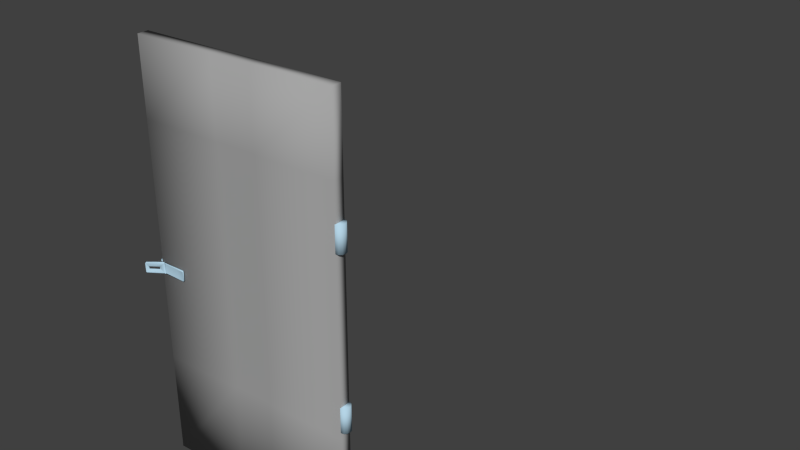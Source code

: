 # Source: Door_Liberia.blend  (saved by Blender 2.73.0; exported with 4.5.12 LTS)
import bpy
from mathutils import Matrix  # noqa: F401  (used for matrix-valued properties, if any)

bpy.ops.wm.read_factory_settings(use_empty=True)
scene = bpy.context.scene
scene.name = 'Scene'

# ---- collections
col_collection_1 = bpy.data.collections.new('Collection 1'); scene.collection.children.link(col_collection_1)
col_collection_2 = bpy.data.collections.new('Collection 2'); scene.collection.children.link(col_collection_2)
col_collection_2.hide_render = True
col_collection_2.hide_viewport = True

# ---- materials (node trees are filled in below, after node groups)
mat_material = bpy.data.materials.new('Material')
mat_material.alpha_threshold = 0.0
mat_material.use_transparent_shadow = False
mat_material.diffuse_color = (0.3757, 0.3757, 0.3757, 1.0)
mat_material.roughness = 0.5
mat_handle = bpy.data.materials.new('Handle')
mat_handle.alpha_threshold = 0.0
mat_handle.use_transparent_shadow = False
mat_handle.diffuse_color = (0.464, 0.6656, 0.8, 1.0)
mat_handle.roughness = 0.5

# ---- material node trees

# ---- world
world_world = bpy.data.worlds.new('World'); scene.world = world_world
world_world.color = (0.05088, 0.05088, 0.05088)
world_world.use_sun_shadow = False
world_world.sun_shadow_jitter_overblur = 0.0
world_world.cycles.sampling_method = 'MANUAL'
world_world.cycles.sample_map_resolution = 256

# ---- meshes
me_cube = bpy.data.meshes.new('Cube')
me_cube.from_pydata([(-0.5446, 0.0007968, 0.07759), (-0.5472, 0.0007968, 0.01921), (0.5351, 0.0007968, -0.02919), (0.5378, 0.0007968, 0.02919), (-0.5446, 2.201, 0.07759), (-0.5472, 2.201, 0.01921), (0.5351, 2.201, -0.02919), (0.5378, 2.201, 0.02919), (-0.6026, 1.083, 0.1367), (-0.6007, 1.084, 0.1347), (-0.5994, 1.088, 0.1344), (-0.6031, 1.09, 0.1281), (-0.6034, 1.087, 0.1297), (-0.6064, 1.085, 0.1305), (-0.6037, 1.038, 0.1292), (-0.6031, 1.035, 0.1282), (-0.6066, 1.039, 0.1303), (-0.5993, 1.033, 0.1344), (-0.601, 1.036, 0.1342), (-0.6027, 1.037, 0.1364), (-0.4013, 1.088, 0.08144), (-0.4001, 1.084, 0.08098), (-0.3973, 1.083, 0.08157), (-0.4014, 1.09, 0.07417), (-0.3974, 1.085, 0.07427), (-0.4002, 1.087, 0.07525), (-0.4002, 1.038, 0.07464), (-0.3974, 1.039, 0.07398), (-0.4014, 1.035, 0.07421), (-0.4013, 1.033, 0.08149), (-0.3973, 1.037, 0.08128), (-0.4002, 1.036, 0.08038), (-0.1142, 2.201, -0.0001515), (0.1022, 2.201, -0.009832), (0.1022, 0.0007968, -0.009832), (-0.1142, 0.0007968, -0.0001515), (0.1048, 2.201, 0.04855), (-0.1116, 2.201, 0.05823), (-0.1116, 0.0007968, 0.05823), (0.1048, 0.0007968, 0.04855), (-0.5446, 0.5514, 0.07759), (-0.5446, 1.18, 0.07759), (-0.5446, 1.494, 0.07759), (-0.5446, 1.808, 0.07759), (-0.5472, 1.808, 0.01921), (-0.5472, 1.494, 0.01921), (-0.5472, 1.18, 0.01921), (-0.5472, 0.5514, 0.01921), (0.5351, 1.808, -0.02919), (0.5351, 1.494, -0.02919), (0.5351, 1.18, -0.02919), (0.5351, 0.5514, -0.02919), (0.5378, 1.808, 0.02919), (0.5378, 1.494, 0.02919), (0.5378, 1.18, 0.02919), (0.5378, 0.5514, 0.02919), (-0.1142, 1.808, -0.0001515), (-0.1142, 1.494, -0.0001515), (-0.1142, 1.18, -0.0001515), (-0.1142, 0.5514, -0.0001515), (0.1022, 1.808, -0.009832), (0.1022, 1.494, -0.009832), (0.1022, 1.18, -0.009832), (0.1022, 0.5514, -0.009832), (0.1048, 1.808, 0.04855), (0.1048, 1.494, 0.04855), (0.1048, 1.18, 0.04855), (0.1048, 0.5514, 0.04855), (-0.1116, 1.808, 0.05823), (-0.1116, 1.494, 0.05823), (-0.1116, 1.18, 0.05823), (-0.1116, 0.5514, 0.05823), (0.5369, 1.484, -0.03009), (0.5369, 1.62, -0.03009), (0.5507, 1.484, -0.02606), (0.5507, 1.62, -0.02606), (0.5608, 1.484, -0.01505), (0.5608, 1.62, -0.01505), (0.5645, 1.484, 9.837e-08), (0.5645, 1.62, 1.086e-07), (0.5608, 1.484, 0.01505), (0.5608, 1.62, 0.01505), (0.5507, 1.484, 0.02606), (0.5507, 1.62, 0.02606), (0.5369, 1.484, 0.03009), (0.5369, 1.62, 0.03009), (0.523, 1.484, 0.02606), (0.523, 1.62, 0.02606), (0.5129, 1.484, 0.01505), (0.5129, 1.62, 0.01505), (0.5092, 1.484, 1.11e-07), (0.5092, 1.62, 1.213e-07), (0.5129, 1.484, -0.01505), (0.5129, 1.62, -0.01505), (0.523, 1.484, -0.02606), (0.523, 1.62, -0.02606), (0.5369, 0.5871, -0.03009), (0.5369, 0.7225, -0.03009), (0.5507, 0.5871, -0.02606), (0.5507, 0.7225, -0.02606), (0.5608, 0.5871, -0.01505), (0.5608, 0.7225, -0.01505), (0.5645, 0.5871, 3.065e-08), (0.5645, 0.7225, 4.088e-08), (0.5608, 0.5871, 0.01505), (0.5608, 0.7225, 0.01505), (0.5507, 0.5871, 0.02606), (0.5507, 0.7225, 0.02606), (0.5369, 0.5871, 0.03009), (0.5369, 0.7225, 0.03009), (0.523, 0.5871, 0.02606), (0.523, 0.7225, 0.02606), (0.5129, 0.5871, 0.01505), (0.5129, 0.7225, 0.01505), (0.5092, 0.5871, 4.332e-08), (0.5092, 0.7225, 5.355e-08), (0.5129, 0.5871, -0.01505), (0.5129, 0.7225, -0.01505), (0.523, 0.5871, -0.02606), (0.523, 0.7225, -0.02606), (-0.5307, 1.093, 0.0791), (-0.436, 1.084, 0.08141), (-0.4361, 1.088, 0.08142), (-0.53, 1.093, 0.07817), (-0.4361, 1.087, 0.07581), (-0.5291, 1.091, 0.08051), (-0.5315, 1.091, 0.08078), (-0.4361, 1.09, 0.07509), (-0.4361, 1.035, 0.07519), (-0.5251, 1.091, 0.08271), (-0.5257, 1.091, 0.08393), (-0.4361, 1.038, 0.0752), (-0.436, 1.036, 0.0808), (-0.5263, 1.088, 0.08229), (-0.5233, 1.088, 0.0821), (-0.4361, 1.033, 0.08152), (-0.5195, 1.084, 0.08162), (-0.5307, 1.084, 0.08555), (-0.5228, 1.088, 0.08227), (-0.529, 1.089, 0.08382), (-0.534, 1.087, 0.08094), (-0.5265, 1.087, 0.07806), (-0.5312, 1.091, 0.07956), (-0.5283, 1.091, 0.07935), (-0.5319, 1.034, 0.07982), (-0.528, 1.033, 0.07892), (-0.5268, 1.038, 0.07752), (-0.5344, 1.038, 0.08042), (-0.531, 1.035, 0.085), (-0.5198, 1.035, 0.08108), (-0.5238, 1.033, 0.08287), (-0.5285, 1.032, 0.0834), (-0.53, 1.031, 0.07838), (-0.5307, 1.031, 0.07951), (-0.5293, 1.034, 0.0798), (-0.5322, 1.034, 0.08023), (-0.5265, 1.031, 0.0816), (-0.524, 1.031, 0.08154), (-0.5257, 1.03, 0.0841), (-0.5252, 1.03, 0.08315), (-0.5896, 1.052, 0.1264), (-0.5897, 1.068, 0.127), (-0.546, 1.068, 0.09615), (-0.5466, 1.052, 0.09609), (-0.5923, 1.07, 0.1207), (-0.593, 1.055, 0.1206), (-0.5494, 1.055, 0.08991), (-0.5496, 1.07, 0.09047), (-0.6045, 1.067, -0.005629), (-0.6045, 1.057, -0.005883), (-0.5661, 1.057, -0.005959), (-0.5661, 1.067, -0.005705), (-0.5913, 1.039, -0.01876), (-0.5904, 1.087, -0.01849), (-0.5856, 1.024, -0.005933), (-0.5851, 1.041, -0.005928), (-0.594, 1.033, -0.005913), (-0.5766, 1.032, -0.005948), (-0.5794, 1.026, -0.005945), (-0.5916, 1.026, -0.00592), (-0.579, 1.038, -0.005941), (-0.5851, 1.099, -0.005656), (-0.5855, 1.085, -0.00566), (-0.5783, 1.092, -0.005672), (-0.6111, 1.117, -0.005605), (-0.6111, 1.008, -0.005896), (-0.5596, 1.008, -0.005983), (-0.5596, 1.117, -0.005692), (-0.5647, 1.032, -0.005971), (-0.6059, 1.032, -0.00589), (-0.6059, 1.092, -0.005617), (-0.5647, 1.092, -0.005699), (-0.5853, 1.067, -0.005667), (-0.5853, 1.057, -0.005921), (-0.5924, 1.092, -0.005644), (-0.5802, 1.097, -0.005666), (-0.5902, 1.097, -0.005647), (-0.5805, 1.087, -0.005669), (-0.5913, 1.039, -0.005916), (-0.5904, 1.087, -0.00565), (-0.5853, 1.117, -0.005649), (-0.5853, 1.008, -0.00594), (-0.5904, 1.087, -0.00565), (-0.5913, 1.039, -0.005916), (-0.5805, 1.087, -0.005669), (-0.5902, 1.097, -0.005647), (-0.5802, 1.097, -0.005666), (-0.5924, 1.092, -0.005644), (-0.5783, 1.092, -0.005672), (-0.5855, 1.085, -0.00566), (-0.5851, 1.099, -0.005656), (-0.579, 1.038, -0.005941), (-0.5916, 1.026, -0.00592), (-0.5794, 1.026, -0.005945), (-0.5766, 1.032, -0.005948), (-0.594, 1.033, -0.005913), (-0.5851, 1.041, -0.005928), (-0.5856, 1.024, -0.005933), (-0.5853, 1.008, -0.01815), (-0.5853, 1.117, -0.01786), (-0.5596, 1.117, -0.01791), (-0.5596, 1.008, -0.0182), (-0.6111, 1.008, -0.01811), (-0.6111, 1.117, -0.01782), (-0.5853, 1.008, -0.00594), (-0.5853, 1.117, -0.005649), (-0.5596, 1.117, -0.005692), (-0.5596, 1.008, -0.005983), (-0.6111, 1.008, -0.005896), (-0.6111, 1.117, -0.005605), (-0.6045, 1.067, -0.005629), (-0.6045, 1.057, -0.005883), (-0.5661, 1.057, -0.005959), (-0.5661, 1.067, -0.005705), (-0.6045, 1.067, 0.03698), (-0.6045, 1.057, 0.03673), (-0.5661, 1.057, 0.03665), (-0.5661, 1.067, 0.0369), (-0.5998, 1.067, 0.04487), (-0.5998, 1.057, 0.04462), (-0.5708, 1.057, 0.04454), (-0.5709, 1.067, 0.0448), (-0.5948, 1.065, 0.0486), (-0.5948, 1.059, 0.04844), (-0.5758, 1.059, 0.04839), (-0.5758, 1.065, 0.04855), (-0.5853, 1.067, -0.005667), (-0.5853, 1.057, -0.005921), (-0.5853, 1.067, 0.03694), (-0.5853, 1.057, 0.03669), (-0.5853, 1.067, 0.04483), (-0.5853, 1.057, 0.04458), (-0.5853, 1.065, 0.04858), (-0.5853, 1.059, 0.04841), (-0.5805, 1.087, -0.01851), (-0.5902, 1.097, -0.01849), (-0.5802, 1.097, -0.01851), (-0.5924, 1.092, -0.01849), (-0.5783, 1.092, -0.01851), (-0.5855, 1.085, -0.0185), (-0.5851, 1.099, -0.0185), (-0.579, 1.038, -0.01878), (-0.5916, 1.026, -0.01876), (-0.5794, 1.026, -0.01879), (-0.5766, 1.032, -0.01879), (-0.594, 1.033, -0.01876), (-0.5851, 1.041, -0.01877), (-0.5856, 1.024, -0.01878)], [], [(63, 51, 2, 34), (54, 55, 51, 50), (71, 40, 0, 38), (47, 59, 35, 1), (6, 33, 36, 7), (5, 32, 56, 44), (8, 13, 16, 19), (148, 18, 17, 151), (30, 27, 24, 22), (144, 15, 14, 147), (136, 121, 122, 138), (8, 9, 10), (11, 12, 13), (14, 15, 16), (17, 18, 19), (20, 21, 22), (23, 24, 25), (26, 27, 28), (29, 30, 31), (121, 21, 20, 122), (22, 24, 23, 20), (124, 131, 146, 141), (13, 8, 10, 11), (24, 27, 26, 25), (128, 135, 150, 145), (16, 13, 12, 14), (27, 30, 29, 28), (132, 149, 150, 135), (19, 16, 15, 17), (30, 22, 21, 31), (8, 19, 18, 9), (140, 12, 11, 142), (62, 63, 59, 58), (55, 67, 39, 3), (70, 71, 67, 66), (39, 34, 2, 3), (38, 35, 34, 39), (37, 32, 5, 4), (36, 33, 32, 37), (4, 5, 44, 43), (43, 44, 45, 42), (42, 45, 46, 41), (40, 47, 1, 0), (60, 48, 49, 61), (61, 49, 50, 62), (51, 63, 62, 50), (7, 36, 64, 52), (6, 7, 52, 48), (48, 52, 53, 49), (49, 53, 54, 50), (51, 55, 3, 2), (68, 43, 42, 69), (69, 42, 41, 70), (40, 71, 70, 41), (44, 56, 57, 45), (45, 57, 58, 46), (58, 59, 47, 46), (33, 6, 48, 60), (32, 33, 60, 56), (57, 61, 62, 58), (59, 63, 34, 35), (52, 64, 65, 53), (53, 65, 66, 54), (66, 67, 55, 54), (37, 4, 43, 68), (36, 37, 68, 64), (65, 69, 70, 66), (67, 71, 38, 39), (46, 47, 40, 41), (1, 35, 38, 0), (65, 64, 68, 69), (57, 56, 60, 61), (72, 73, 75, 74), (74, 75, 77, 76), (76, 77, 79, 78), (78, 79, 81, 80), (80, 81, 83, 82), (82, 83, 85, 84), (84, 85, 87, 86), (86, 87, 89, 88), (88, 89, 91, 90), (90, 91, 93, 92), (75, 73, 95, 93, 91, 89, 87, 85, 83, 81, 79, 77), (94, 95, 73, 72), (92, 93, 95, 94), (72, 74, 76, 78, 80, 82, 84, 86, 88, 90, 92, 94), (96, 97, 99, 98), (98, 99, 101, 100), (100, 101, 103, 102), (102, 103, 105, 104), (104, 105, 107, 106), (106, 107, 109, 108), (108, 109, 111, 110), (110, 111, 113, 112), (112, 113, 115, 114), (114, 115, 117, 116), (99, 97, 119, 117, 115, 113, 111, 109, 107, 105, 103, 101), (118, 119, 97, 96), (116, 117, 119, 118), (96, 98, 100, 102, 104, 106, 108, 110, 112, 114, 116, 118), (20, 23, 127, 122), (139, 142, 11, 10), (31, 132, 135, 29), (123, 129, 130, 120), (28, 128, 131, 26), (144, 151, 17, 15), (25, 124, 127, 23), (162, 167, 166, 163), (132, 121, 136, 149), (9, 137, 139, 10), (31, 21, 121, 132), (122, 127, 143, 138), (25, 26, 131, 124), (124, 141, 143, 127), (28, 29, 135, 128), (128, 145, 146, 131), (147, 140, 126, 155), (144, 147, 155, 152), (151, 144, 152, 159), (146, 145, 153, 154), (140, 142, 123, 126), (139, 137, 133, 129), (149, 136, 134, 157), (141, 146, 154, 125), (161, 164, 167, 162), (156, 159, 158, 157), (152, 155, 154, 153), (126, 123, 120, 125), (134, 130, 129, 133), (133, 156, 157, 134), (155, 126, 125, 154), (159, 152, 153, 158), (150, 149, 157, 158), (137, 148, 156, 133), (148, 151, 159, 156), (136, 138, 130, 134), (138, 143, 120, 130), (143, 141, 125, 120), (142, 139, 129, 123), (145, 150, 158, 153), (160, 161, 9, 18), (162, 163, 148, 137), (163, 160, 18, 148), (161, 162, 137, 9), (164, 165, 14, 12), (166, 167, 140, 147), (167, 164, 12, 140), (165, 166, 147, 14), (163, 166, 165, 160), (160, 165, 164, 161), (181, 196, 255, 260), (177, 180, 261, 264), (196, 194, 257, 255), (175, 198, 172, 266), (198, 176, 265, 172), (182, 197, 254, 259), (183, 195, 256, 258), (174, 178, 263, 267), (194, 199, 173, 257), (169, 189, 215, 203), (171, 191, 208, 204), (191, 188, 186, 187), (189, 190, 184, 185), (169, 168, 190, 189), (171, 170, 188, 191), (200, 210, 206, 187), (201, 186, 213, 217), (170, 193, 216, 211), (192, 171, 204, 209), (184, 190, 207, 205), (186, 188, 214, 213), (179, 174, 267, 262), (178, 177, 264, 263), (197, 183, 258, 254), (199, 182, 259, 173), (180, 175, 266, 261), (195, 181, 260, 256), (176, 179, 262, 265), (191, 187, 206, 208), (190, 168, 202, 207), (184, 205, 210, 200), (168, 192, 209, 202), (189, 185, 212, 215), (188, 170, 211, 214), (185, 201, 217, 212), (193, 169, 203, 216), (228, 229, 223, 222), (226, 227, 221, 220), (229, 225, 219, 223), (224, 228, 222, 218), (225, 226, 220, 219), (227, 224, 218, 221), (247, 249, 235, 231), (246, 230, 234, 248), (232, 233, 237, 236), (230, 231, 235, 234), (249, 251, 239, 235), (248, 234, 238, 250), (236, 237, 241, 240), (234, 235, 239, 238), (251, 253, 243, 239), (250, 238, 242, 252), (240, 241, 245, 244), (238, 239, 243, 242), (252, 253, 244, 245), (242, 243, 253, 252), (241, 250, 252, 245), (240, 244, 253, 251), (237, 248, 250, 241), (236, 240, 251, 249), (233, 246, 248, 237), (232, 236, 249, 247)])
me_cube.polygons.foreach_set('use_smooth', [True] * 212)
me_cube.polygons.foreach_set('material_index', [0, 0, 0, 0, 0, 0, 1, 1, 1, 1, 1, 1, 1, 1, 1, 1, 1, 1, 1, 1, 1, 1, 1, 1, 1, 1, 1, 1, 1, 1, 1, 1, 0, 0, 0, 0, 0, 0, 0, 0, 0, 0, 0, 0, 0, 0, 0, 0, 0, 0, 0, 0, 0, 0, 0, 0, 0, 0, 0, 0, 0, 0, 0, 0, 0, 0, 0, 0, 0, 0, 0, 0, 1, 1, 1, 1, 1, 1, 1, 1, 1, 1, 1, 1, 1, 1, 1, 1, 1, 1, 1, 1, 1, 1, 1, 1, 1, 1, 1, 1, 1, 1, 1, 1, 1, 1, 1, 1, 1, 1, 1, 1, 1, 1, 1, 1, 1, 1, 1, 1, 1, 1, 1, 1, 1, 1, 1, 1, 1, 1, 1, 1, 1, 1, 1, 1, 1, 1, 1, 1, 1, 1, 1, 1, 1, 1, 1, 1, 1, 1, 1, 1, 1, 1, 1, 1, 1, 1, 1, 1, 1, 1, 1, 1, 1, 1, 1, 1, 1, 1, 1, 1, 1, 1, 1, 1, 1, 1, 1, 1, 1, 1, 1, 1, 1, 1, 1, 1, 1, 1, 1, 1, 1, 1, 1, 1, 1, 1, 1, 1, 1, 1, 1, 1, 1, 1, 1, 1, 1, 1, 1, 1])
_uv = me_cube.uv_layers.new(name='UVMap')
_uv.uv.foreach_set('vector', [0.1734, 0.2175, 0.01038, 0.2175, 0.01038, 0.01124, 0.1734, 0.01124, 0.9148, 0.4529, 0.9148, 0.2175, 0.9419, 0.2175, 0.9419, 0.4529, 0.6018, 0.2175, 0.4387, 0.2175, 0.4387, 0.01124, 0.6018, 0.01124, 0.418, 0.2175, 0.2549, 0.2175, 0.2549, 0.01124, 0.418, 0.01124, 0.9896, 0.4752, 0.9896, 0.6518, 0.9626, 0.6518, 0.9626, 0.4752, 0.418, 0.8353, 0.2549, 0.8353, 0.2549, 0.6884, 0.418, 0.6884, 0.5393, 0.9079, 0.5027, 0.9079, 0.5027, 0.8644, 0.5393, 0.8644, 0.257, 0.8967, 0.257, 0.8644, 0.2632, 0.8644, 0.2632, 0.8967, 0.5966, 0.9014, 0.56, 0.9014, 0.56, 0.8578, 0.5966, 0.8578, 0.3362, 0.9348, 0.3362, 0.9671, 0.3301, 0.9671, 0.3301, 0.9348, 0.2168, 0.9042, 0.2168, 0.9329, 0.2109, 0.9329, 0.2109, 0.904, 0.2169, 0.8578, 0.2168, 0.8644, 0.2109, 0.8644, 0.2839, 0.9671, 0.2899, 0.9671, 0.29, 0.9737, 0.3301, 0.9671, 0.3362, 0.9671, 0.3302, 0.9737, 0.2632, 0.8644, 0.257, 0.8644, 0.2571, 0.8578, 0.2109, 0.9671, 0.2168, 0.9671, 0.2169, 0.9737, 0.2839, 0.8644, 0.29, 0.8578, 0.2899, 0.8644, 0.3301, 0.8644, 0.3302, 0.8578, 0.3362, 0.8644, 0.2632, 0.9671, 0.2571, 0.9737, 0.257, 0.9671, 0.2168, 0.9329, 0.2168, 0.9671, 0.2109, 0.9671, 0.2109, 0.9329, 0.357, 0.8578, 0.3935, 0.8578, 0.3935, 0.8644, 0.357, 0.8644, 0.2899, 0.8986, 0.3301, 0.8986, 0.3301, 0.929, 0.2899, 0.9289, 0.3935, 0.9737, 0.357, 0.9737, 0.357, 0.9671, 0.3935, 0.9671, 0.29, 0.8578, 0.3302, 0.8578, 0.3301, 0.8644, 0.2899, 0.8644, 0.4143, 0.8921, 0.4508, 0.8921, 0.4508, 0.921, 0.4143, 0.9223, 0.3302, 0.9737, 0.29, 0.9737, 0.2899, 0.9671, 0.3301, 0.9671, 0.56, 0.9014, 0.5966, 0.9014, 0.5966, 0.9079, 0.56, 0.9079, 0.257, 0.9329, 0.257, 0.9041, 0.2632, 0.9039, 0.2632, 0.9329, 0.5393, 0.8644, 0.5027, 0.8644, 0.5027, 0.8578, 0.5393, 0.8578, 0.2571, 0.9737, 0.2169, 0.9737, 0.2168, 0.9671, 0.257, 0.9671, 0.2169, 0.8578, 0.2571, 0.8578, 0.257, 0.8644, 0.2168, 0.8644, 0.2899, 0.9348, 0.2899, 0.9671, 0.2839, 0.9671, 0.2839, 0.9348, 0.1734, 0.4529, 0.1734, 0.2175, 0.2549, 0.2175, 0.2549, 0.4529, 0.8463, 0.2175, 0.6833, 0.2175, 0.6833, 0.01124, 0.8463, 0.01124, 0.6018, 0.4529, 0.6018, 0.2175, 0.6833, 0.2175, 0.6833, 0.4529, 0.9896, 0.1878, 0.9626, 0.1878, 0.9626, 0.01124, 0.9896, 0.01124, 0.9896, 0.2761, 0.9626, 0.2761, 0.9626, 0.1878, 0.9896, 0.1878, 0.9626, 0.7401, 0.9896, 0.7401, 0.9896, 0.9167, 0.9626, 0.9167, 0.9626, 0.6518, 0.9896, 0.6518, 0.9896, 0.7401, 0.9626, 0.7401, 0.8671, 0.01124, 0.8941, 0.01124, 0.8941, 0.1582, 0.8671, 0.1582, 0.8671, 0.1582, 0.8941, 0.1582, 0.8941, 0.2759, 0.8671, 0.2759, 0.8671, 0.2759, 0.8941, 0.2759, 0.8941, 0.3936, 0.8671, 0.3936, 0.8671, 0.6291, 0.8941, 0.6291, 0.8941, 0.8353, 0.8671, 0.8353, 0.1734, 0.6884, 0.01038, 0.6884, 0.01038, 0.5707, 0.1734, 0.5707, 0.1734, 0.5707, 0.01038, 0.5707, 0.01038, 0.4529, 0.1734, 0.4529, 0.01038, 0.2175, 0.1734, 0.2175, 0.1734, 0.4529, 0.01038, 0.4529, 0.8463, 0.8353, 0.6833, 0.8353, 0.6833, 0.6884, 0.8463, 0.6884, 0.9419, 0.8353, 0.9148, 0.8353, 0.9148, 0.6884, 0.9419, 0.6884, 0.9419, 0.6884, 0.9148, 0.6884, 0.9148, 0.5707, 0.9419, 0.5707, 0.9419, 0.5707, 0.9148, 0.5707, 0.9148, 0.4529, 0.9419, 0.4529, 0.9419, 0.2175, 0.9148, 0.2175, 0.9148, 0.01124, 0.9419, 0.01124, 0.6018, 0.6884, 0.4387, 0.6884, 0.4387, 0.5707, 0.6018, 0.5707, 0.6018, 0.5707, 0.4387, 0.5707, 0.4387, 0.4529, 0.6018, 0.4529, 0.4387, 0.2175, 0.6018, 0.2175, 0.6018, 0.4529, 0.4387, 0.4529, 0.418, 0.6884, 0.2549, 0.6884, 0.2549, 0.5707, 0.418, 0.5707, 0.418, 0.5707, 0.2549, 0.5707, 0.2549, 0.4529, 0.418, 0.4529, 0.2549, 0.4529, 0.2549, 0.2175, 0.418, 0.2175, 0.418, 0.4529, 0.1734, 0.8353, 0.01038, 0.8353, 0.01038, 0.6884, 0.1734, 0.6884, 0.2549, 0.8353, 0.1734, 0.8353, 0.1734, 0.6884, 0.2549, 0.6884, 0.2549, 0.5707, 0.1734, 0.5707, 0.1734, 0.4529, 0.2549, 0.4529, 0.2549, 0.2175, 0.1734, 0.2175, 0.1734, 0.01124, 0.2549, 0.01124, 0.8463, 0.6884, 0.6833, 0.6884, 0.6833, 0.5707, 0.8463, 0.5707, 0.8463, 0.5707, 0.6833, 0.5707, 0.6833, 0.4529, 0.8463, 0.4529, 0.6833, 0.4529, 0.6833, 0.2175, 0.8463, 0.2175, 0.8463, 0.4529, 0.6018, 0.8353, 0.4387, 0.8353, 0.4387, 0.6884, 0.6018, 0.6884, 0.6833, 0.8353, 0.6018, 0.8353, 0.6018, 0.6884, 0.6833, 0.6884, 0.6833, 0.5707, 0.6018, 0.5707, 0.6018, 0.4529, 0.6833, 0.4529, 0.6833, 0.2175, 0.6018, 0.2175, 0.6018, 0.01124, 0.6833, 0.01124, 0.8941, 0.3936, 0.8941, 0.6291, 0.8671, 0.6291, 0.8671, 0.3936, 0.9626, 0.4527, 0.9626, 0.2761, 0.9896, 0.2761, 0.9896, 0.4527, 0.6833, 0.5707, 0.6833, 0.6884, 0.6018, 0.6884, 0.6018, 0.5707, 0.2549, 0.5707, 0.2549, 0.6884, 0.1734, 0.6884, 0.1734, 0.5707, 0.3082, 0.9177, 0.3082, 0.8631, 0.3115, 0.8631, 0.3115, 0.9177, 0.3339, 0.8627, 0.3339, 0.9173, 0.3306, 0.9173, 0.3306, 0.8627, 0.3306, 0.8627, 0.3306, 0.9173, 0.325, 0.9173, 0.325, 0.8627, 0.325, 0.8627, 0.325, 0.9173, 0.3184, 0.9173, 0.3184, 0.8627, 0.3184, 0.8627, 0.3184, 0.9173, 0.3128, 0.9173, 0.3128, 0.8627, 0.316, 0.9718, 0.316, 0.9173, 0.3217, 0.9173, 0.3217, 0.9718, 0.3217, 0.9718, 0.3217, 0.9173, 0.3282, 0.9173, 0.3282, 0.9718, 0.3282, 0.9718, 0.3282, 0.9173, 0.3339, 0.9173, 0.3339, 0.9718, 0.2871, 0.9177, 0.2871, 0.8631, 0.2903, 0.8631, 0.2903, 0.9177, 0.2903, 0.9177, 0.2903, 0.8631, 0.296, 0.8631, 0.296, 0.9177, 0.3048, 0.9689, 0.2982, 0.9689, 0.2925, 0.9658, 0.2893, 0.9604, 0.2893, 0.9541, 0.2925, 0.9487, 0.2982, 0.9455, 0.3048, 0.9455, 0.3104, 0.9487, 0.3137, 0.9541, 0.3137, 0.9604, 0.3104, 0.9658, 0.3026, 0.9177, 0.3026, 0.8631, 0.3082, 0.8631, 0.3082, 0.9177, 0.296, 0.9177, 0.296, 0.8631, 0.3026, 0.8631, 0.3026, 0.9177, 0.3131, 0.9285, 0.3131, 0.9347, 0.3098, 0.9402, 0.3042, 0.9433, 0.2976, 0.9433, 0.2919, 0.9402, 0.2887, 0.9347, 0.2887, 0.9285, 0.2919, 0.923, 0.2976, 0.9199, 0.3042, 0.9199, 0.3098, 0.923, 0.2448, 0.9205, 0.2448, 0.8719, 0.2477, 0.8719, 0.2477, 0.9205, 0.2666, 0.8719, 0.2666, 0.9205, 0.2637, 0.9205, 0.2637, 0.8719, 0.2637, 0.8719, 0.2637, 0.9205, 0.2586, 0.9205, 0.2586, 0.8719, 0.2586, 0.8719, 0.2586, 0.9205, 0.2528, 0.9205, 0.2528, 0.8719, 0.2528, 0.8719, 0.2528, 0.9205, 0.2477, 0.9205, 0.2477, 0.8719, 0.2087, 0.9194, 0.2087, 0.8707, 0.2138, 0.8707, 0.2138, 0.9194, 0.2138, 0.9194, 0.2138, 0.8707, 0.2196, 0.8707, 0.2196, 0.9194, 0.2196, 0.9194, 0.2196, 0.8707, 0.2247, 0.8707, 0.2247, 0.9194, 0.2259, 0.9205, 0.2259, 0.8719, 0.2288, 0.8719, 0.2288, 0.9205, 0.2288, 0.9205, 0.2288, 0.8719, 0.2339, 0.8719, 0.2339, 0.9205, 0.2506, 0.9386, 0.2477, 0.9338, 0.2477, 0.9282, 0.2506, 0.9233, 0.2557, 0.9205, 0.2615, 0.9205, 0.2666, 0.9233, 0.2695, 0.9282, 0.2695, 0.9338, 0.2666, 0.9386, 0.2615, 0.9414, 0.2557, 0.9414, 0.2397, 0.9205, 0.2397, 0.8719, 0.2448, 0.8719, 0.2448, 0.9205, 0.2339, 0.9205, 0.2339, 0.8719, 0.2397, 0.8719, 0.2397, 0.9205, 0.2259, 0.9338, 0.223, 0.9386, 0.2179, 0.9414, 0.2121, 0.9414, 0.207, 0.9386, 0.2041, 0.9338, 0.2041, 0.9282, 0.207, 0.9233, 0.2121, 0.9205, 0.2179, 0.9205, 0.223, 0.9233, 0.2259, 0.9282, 0.357, 0.8644, 0.3935, 0.8644, 0.3935, 0.8986, 0.357, 0.8986, 0.357, 0.9348, 0.3935, 0.9348, 0.3935, 0.9671, 0.357, 0.9671, 0.257, 0.9671, 0.257, 0.9329, 0.2632, 0.9329, 0.2632, 0.9671, 0.3935, 0.9348, 0.357, 0.9348, 0.357, 0.9275, 0.3935, 0.9288, 0.3362, 0.8644, 0.3362, 0.8986, 0.3301, 0.8986, 0.3301, 0.8644, 0.4143, 0.9282, 0.4508, 0.9282, 0.4508, 0.9606, 0.4143, 0.9606, 0.2899, 0.8644, 0.2899, 0.8986, 0.2839, 0.8986, 0.2839, 0.8644, 0.3055, 0.9423, 0.3145, 0.9423, 0.2415, 0.8892, 0.2324, 0.8892, 0.257, 0.9329, 0.2168, 0.9329, 0.2168, 0.9042, 0.257, 0.9041, 0.2168, 0.8644, 0.2168, 0.8967, 0.2109, 0.8967, 0.2109, 0.8644, 0.257, 0.9671, 0.2168, 0.9671, 0.2168, 0.9329, 0.257, 0.9329, 0.357, 0.8986, 0.3935, 0.8986, 0.3935, 0.9288, 0.357, 0.9275, 0.2899, 0.8644, 0.3301, 0.8644, 0.3301, 0.8986, 0.2899, 0.8986, 0.2899, 0.8986, 0.2899, 0.9289, 0.2839, 0.9288, 0.2839, 0.8986, 0.4143, 0.8578, 0.4508, 0.8578, 0.4508, 0.8921, 0.4143, 0.8921, 0.3362, 0.8986, 0.3362, 0.9289, 0.3301, 0.929, 0.3301, 0.8986, 0.3301, 0.9348, 0.2899, 0.9348, 0.2899, 0.9348, 0.3301, 0.9348, 0.3362, 0.9348, 0.3301, 0.9348, 0.3301, 0.9348, 0.3362, 0.9348, 0.4508, 0.9282, 0.4143, 0.9282, 0.4143, 0.9282, 0.4508, 0.9282, 0.3301, 0.929, 0.3362, 0.9289, 0.3362, 0.9289, 0.3301, 0.929, 0.2899, 0.9348, 0.2839, 0.9348, 0.2839, 0.9348, 0.2899, 0.9348, 0.2109, 0.8967, 0.2168, 0.8967, 0.2168, 0.8967, 0.2109, 0.8967, 0.257, 0.9041, 0.2168, 0.9042, 0.2168, 0.9042, 0.257, 0.9041, 0.2899, 0.9289, 0.3301, 0.929, 0.3301, 0.929, 0.2899, 0.9289, 0.3055, 0.9596, 0.3055, 0.9423, 0.2324, 0.8892, 0.2324, 0.8719, 0.257, 0.8967, 0.2632, 0.8967, 0.2632, 0.9039, 0.257, 0.9041, 0.3362, 0.9348, 0.3301, 0.9348, 0.3301, 0.929, 0.3362, 0.9289, 0.2899, 0.9348, 0.2839, 0.9348, 0.2839, 0.9288, 0.2899, 0.9289, 0.2168, 0.9042, 0.2109, 0.904, 0.2109, 0.8967, 0.2168, 0.8967, 0.2168, 0.8967, 0.257, 0.8967, 0.257, 0.9041, 0.2168, 0.9042, 0.3301, 0.9348, 0.2899, 0.9348, 0.2899, 0.9289, 0.3301, 0.929, 0.4508, 0.9282, 0.4143, 0.9282, 0.4143, 0.9223, 0.4508, 0.921, 0.2632, 0.9039, 0.257, 0.9041, 0.257, 0.9041, 0.2632, 0.9039, 0.2168, 0.8967, 0.257, 0.8967, 0.257, 0.8967, 0.2168, 0.8967, 0.257, 0.8967, 0.2632, 0.8967, 0.2632, 0.8967, 0.257, 0.8967, 0.2168, 0.9042, 0.2109, 0.904, 0.2109, 0.904, 0.2168, 0.9042, 0.357, 0.9275, 0.3935, 0.9288, 0.3935, 0.9288, 0.357, 0.9275, 0.2839, 0.9288, 0.2899, 0.9289, 0.2899, 0.9289, 0.2839, 0.9288, 0.3935, 0.9348, 0.357, 0.9348, 0.357, 0.9348, 0.3935, 0.9348, 0.4143, 0.9223, 0.4508, 0.921, 0.4508, 0.921, 0.4143, 0.9223, 0.2415, 0.8719, 0.2324, 0.8719, 0.2168, 0.8644, 0.257, 0.8644, 0.2324, 0.8892, 0.2415, 0.8892, 0.257, 0.8967, 0.2168, 0.8967, 0.2415, 0.8892, 0.2415, 0.8719, 0.257, 0.8644, 0.257, 0.8967, 0.2324, 0.8719, 0.2324, 0.8892, 0.2168, 0.8967, 0.2168, 0.8644, 0.3055, 0.9596, 0.3145, 0.9596, 0.3301, 0.9671, 0.2899, 0.9671, 0.3145, 0.9423, 0.3055, 0.9423, 0.2899, 0.9348, 0.3301, 0.9348, 0.3055, 0.9423, 0.3055, 0.9596, 0.2899, 0.9671, 0.2899, 0.9348, 0.3145, 0.9596, 0.3145, 0.9423, 0.3301, 0.9348, 0.3301, 0.9671, 0.3145, 0.9423, 0.3145, 0.9596, 0.2415, 0.8719, 0.2415, 0.8892, 0.3145, 0.9596, 0.3055, 0.9596, 0.2324, 0.8719, 0.2415, 0.8719, 0.5144, 0.9327, 0.518, 0.934, 0.518, 0.934, 0.5144, 0.9327, 0.5082, 0.9808, 0.51, 0.9763, 0.51, 0.9763, 0.5082, 0.9808, 0.518, 0.934, 0.5196, 0.9376, 0.5196, 0.9376, 0.518, 0.934, 0.5143, 0.9743, 0.5188, 0.976, 0.5188, 0.976, 0.5143, 0.9743, 0.5188, 0.976, 0.5208, 0.9804, 0.5208, 0.9804, 0.5188, 0.976, 0.5147, 0.9428, 0.511, 0.9414, 0.511, 0.9414, 0.5147, 0.9428, 0.5095, 0.9379, 0.5108, 0.9342, 0.5108, 0.9342, 0.5095, 0.9379, 0.5147, 0.9868, 0.5102, 0.9851, 0.5102, 0.9851, 0.5147, 0.9868, 0.5196, 0.9376, 0.5182, 0.9412, 0.5182, 0.9412, 0.5196, 0.9376, 0.5284, 0.9626, 0.5294, 0.9806, 0.5208, 0.9804, 0.5188, 0.976, 0.5007, 0.9557, 0.4997, 0.9377, 0.5095, 0.9379, 0.511, 0.9414, 0.4997, 0.9377, 0.4996, 0.9806, 0.496, 0.9985, 0.496, 0.9198, 0.5294, 0.9806, 0.5294, 0.9377, 0.5331, 0.9198, 0.5331, 0.9985, 0.5284, 0.9626, 0.5284, 0.9557, 0.5294, 0.9377, 0.5294, 0.9806, 0.5007, 0.9557, 0.5007, 0.9626, 0.4996, 0.9806, 0.4997, 0.9377, 0.5145, 0.9198, 0.5144, 0.9327, 0.5108, 0.9342, 0.496, 0.9198, 0.5145, 0.9985, 0.496, 0.9985, 0.5102, 0.9851, 0.5147, 0.9868, 0.5007, 0.9626, 0.5145, 0.9626, 0.5143, 0.9743, 0.51, 0.9763, 0.5145, 0.9557, 0.5007, 0.9557, 0.511, 0.9414, 0.5147, 0.9428, 0.5331, 0.9198, 0.5294, 0.9377, 0.5196, 0.9376, 0.518, 0.934, 0.496, 0.9985, 0.4996, 0.9806, 0.5082, 0.9808, 0.5102, 0.9851, 0.5191, 0.9849, 0.5147, 0.9868, 0.5147, 0.9868, 0.5191, 0.9849, 0.5102, 0.9851, 0.5082, 0.9808, 0.5082, 0.9808, 0.5102, 0.9851, 0.511, 0.9414, 0.5095, 0.9379, 0.5095, 0.9379, 0.511, 0.9414, 0.5182, 0.9412, 0.5147, 0.9428, 0.5147, 0.9428, 0.5182, 0.9412, 0.51, 0.9763, 0.5143, 0.9743, 0.5143, 0.9743, 0.51, 0.9763, 0.5108, 0.9342, 0.5144, 0.9327, 0.5144, 0.9327, 0.5108, 0.9342, 0.5208, 0.9804, 0.5191, 0.9849, 0.5191, 0.9849, 0.5208, 0.9804, 0.4997, 0.9377, 0.496, 0.9198, 0.5108, 0.9342, 0.5095, 0.9379, 0.5294, 0.9377, 0.5284, 0.9557, 0.5182, 0.9412, 0.5196, 0.9376, 0.5331, 0.9198, 0.518, 0.934, 0.5144, 0.9327, 0.5145, 0.9198, 0.5284, 0.9557, 0.5145, 0.9557, 0.5147, 0.9428, 0.5182, 0.9412, 0.5294, 0.9806, 0.5331, 0.9985, 0.5191, 0.9849, 0.5208, 0.9804, 0.4996, 0.9806, 0.5007, 0.9626, 0.51, 0.9763, 0.5082, 0.9808, 0.5331, 0.9985, 0.5145, 0.9985, 0.5147, 0.9868, 0.5191, 0.9849, 0.5145, 0.9626, 0.5284, 0.9626, 0.5188, 0.976, 0.5143, 0.9743, 0.5331, 0.9985, 0.5331, 0.9198, 0.5331, 0.9198, 0.5331, 0.9985, 0.496, 0.9198, 0.496, 0.9985, 0.496, 0.9985, 0.496, 0.9198, 0.5331, 0.9198, 0.5145, 0.9198, 0.5145, 0.9198, 0.5331, 0.9198, 0.5145, 0.9985, 0.5331, 0.9985, 0.5331, 0.9985, 0.5145, 0.9985, 0.5145, 0.9198, 0.496, 0.9198, 0.496, 0.9198, 0.5145, 0.9198, 0.496, 0.9985, 0.5145, 0.9985, 0.5145, 0.9985, 0.496, 0.9985, 0.5469, 0.9198, 0.5469, 0.9502, 0.5331, 0.9502, 0.5331, 0.9198, 0.5469, 0.9977, 0.5331, 0.9976, 0.5331, 0.9672, 0.5469, 0.9673, 0.5678, 0.9595, 0.5608, 0.9593, 0.5608, 0.9297, 0.5677, 0.9299, 0.5608, 0.9597, 0.5678, 0.9595, 0.5677, 0.9891, 0.5608, 0.9893, 0.5469, 0.9502, 0.5469, 0.9559, 0.5365, 0.9559, 0.5331, 0.9502, 0.5469, 0.9673, 0.5331, 0.9672, 0.5365, 0.9616, 0.5469, 0.9616, 0.5677, 0.9299, 0.5608, 0.9297, 0.5608, 0.9233, 0.5678, 0.9235, 0.5608, 0.9893, 0.5677, 0.9891, 0.5678, 0.9955, 0.5608, 0.9957, 0.5469, 0.9559, 0.5469, 0.9588, 0.5401, 0.9588, 0.5365, 0.9559, 0.5469, 0.9616, 0.5365, 0.9616, 0.5401, 0.9588, 0.5469, 0.9588, 0.5678, 0.9235, 0.5608, 0.9233, 0.562, 0.9198, 0.5666, 0.9199, 0.5747, 0.937, 0.5678, 0.937, 0.569, 0.9335, 0.5735, 0.9335, 0.5735, 0.9266, 0.569, 0.9266, 0.569, 0.9198, 0.5735, 0.9198, 0.5735, 0.9335, 0.569, 0.9335, 0.569, 0.9266, 0.5735, 0.9266, 0.5574, 0.9617, 0.5469, 0.9616, 0.5469, 0.9588, 0.5538, 0.9588, 0.5574, 0.9558, 0.5538, 0.9587, 0.5469, 0.9588, 0.5469, 0.9559, 0.5608, 0.9673, 0.5469, 0.9673, 0.5469, 0.9616, 0.5574, 0.9617, 0.5608, 0.9502, 0.5574, 0.9558, 0.5469, 0.9559, 0.5469, 0.9502, 0.5608, 0.9977, 0.5469, 0.9977, 0.5469, 0.9673, 0.5608, 0.9673, 0.5608, 0.9198, 0.5608, 0.9502, 0.5469, 0.9502, 0.5469, 0.9198])
me_cube.materials.append(mat_material)
me_cube.materials.append(mat_handle)
me_cube.use_remesh_preserve_volume = False
me_cube.use_remesh_preserve_attributes = False
me_cube.use_mirror_vertex_groups = False
me_cube.update()
me_cube_002 = bpy.data.meshes.new('Cube.002')
me_cube_002.from_pydata([(-0.5387, 0.008773, -0.02922), (-0.546, 0.0007968, -0.02125), (-0.5387, 2.193, -0.02922), (-0.546, 2.201, -0.02125), (-0.5387, 2.173, -0.02922), (-0.5387, 0.01846, -0.02922), (-0.5387, 2.173, 0.02922), (-0.5387, 0.01846, 0.02922), (-0.4794, 0.9245, 0.04673), (-0.4794, 0.9399, 0.06077), (-0.4948, 0.9399, 0.04673), (-0.4948, 0.9399, -0.04673), (-0.4794, 0.9399, -0.06077), (-0.4794, 0.9245, -0.04673), (-0.3765, 0.9399, -0.06077), (-0.361, 0.9399, -0.04673), (-0.3765, 0.9245, -0.04673), (-0.361, 0.9399, 0.04673), (-0.3765, 0.9399, 0.06077), (-0.3765, 0.9245, 0.04673), (-0.4948, 1.183, 0.04673), (-0.4794, 1.183, 0.06077), (-0.4794, 1.198, 0.04673), (-0.4948, 1.183, -0.04673), (-0.4794, 1.198, -0.04673), (-0.4794, 1.183, -0.06077), (-0.3765, 1.183, -0.06077), (-0.3765, 1.198, -0.04673), (-0.361, 1.183, -0.04673), (-0.361, 1.183, 0.04673), (-0.3765, 1.198, 0.04673), (-0.3765, 1.183, 0.06077), (-0.4193, 1.082, -0.1088), (-0.4061, 1.087, -0.1088), (-0.4005, 1.101, -0.1088), (-0.4061, 1.114, -0.1088), (-0.4193, 1.12, -0.1088), (-0.4326, 1.114, -0.1088), (-0.4381, 1.101, -0.1088), (-0.4326, 1.087, -0.1088), (-0.4177, 1.082, -0.1205), (-0.4055, 1.087, -0.1154), (-0.4004, 1.101, -0.1133), (-0.4055, 1.114, -0.1154), (-0.4177, 1.12, -0.1205), (-0.43, 1.114, -0.1256), (-0.4351, 1.101, -0.1277), (-0.43, 1.087, -0.1256), (-0.4118, 1.082, -0.1307), (-0.4024, 1.087, -0.1213), (-0.3985, 1.101, -0.1174), (-0.4024, 1.114, -0.1213), (-0.4118, 1.12, -0.1307), (-0.4212, 1.114, -0.1401), (-0.4251, 1.101, -0.144), (-0.4212, 1.087, -0.1401), (-0.4024, 1.082, -0.1379), (-0.3973, 1.087, -0.1256), (-0.3952, 1.101, -0.1205), (-0.3973, 1.114, -0.1256), (-0.4024, 1.12, -0.1379), (-0.4074, 1.114, -0.1502), (-0.4096, 1.101, -0.1553), (-0.4074, 1.087, -0.1502), (-0.3909, 1.082, -0.1409), (-0.3909, 1.087, -0.1276), (-0.3909, 1.101, -0.1221), (-0.3909, 1.114, -0.1276), (-0.3909, 1.12, -0.1409), (-0.3909, 1.114, -0.1542), (-0.3909, 1.101, -0.1597), (-0.3909, 1.087, -0.1542), (-0.2359, 1.082, -0.1409), (-0.2359, 1.087, -0.1276), (-0.2359, 1.101, -0.1221), (-0.2359, 1.114, -0.1276), (-0.2359, 1.12, -0.1409), (-0.2359, 1.114, -0.1542), (-0.2359, 1.101, -0.1597), (-0.2359, 1.087, -0.1542), (-0.2294, 1.087, -0.1409), (-0.2294, 1.091, -0.131), (-0.2294, 1.101, -0.1269), (-0.2294, 1.111, -0.131), (-0.2294, 1.115, -0.1409), (-0.2294, 1.111, -0.1508), (-0.2294, 1.101, -0.1549), (-0.2294, 1.091, -0.1508), (-0.2254, 1.101, -0.1409), (-0.4193, 1.082, 0.1097), (-0.4061, 1.087, 0.1097), (-0.4005, 1.101, 0.1097), (-0.4061, 1.114, 0.1097), (-0.4193, 1.12, 0.1097), (-0.4326, 1.114, 0.1097), (-0.4381, 1.101, 0.1097), (-0.4326, 1.087, 0.1097), (-0.4177, 1.082, 0.1214), (-0.4055, 1.087, 0.1163), (-0.4004, 1.101, 0.1142), (-0.4055, 1.114, 0.1163), (-0.4177, 1.12, 0.1214), (-0.43, 1.114, 0.1265), (-0.4351, 1.101, 0.1286), (-0.43, 1.087, 0.1265), (-0.4118, 1.082, 0.1316), (-0.4024, 1.087, 0.1222), (-0.3985, 1.101, 0.1183), (-0.4024, 1.114, 0.1222), (-0.4118, 1.12, 0.1316), (-0.4212, 1.114, 0.141), (-0.4251, 1.101, 0.1449), (-0.4212, 1.087, 0.141), (-0.4024, 1.082, 0.1388), (-0.3973, 1.087, 0.1265), (-0.3952, 1.101, 0.1214), (-0.3973, 1.114, 0.1265), (-0.4024, 1.12, 0.1388), (-0.4074, 1.114, 0.151), (-0.4096, 1.101, 0.1561), (-0.4074, 1.087, 0.151), (-0.3909, 1.082, 0.1418), (-0.3909, 1.087, 0.1285), (-0.3909, 1.101, 0.123), (-0.3909, 1.114, 0.1285), (-0.3909, 1.12, 0.1418), (-0.3909, 1.114, 0.1551), (-0.3909, 1.101, 0.1606), (-0.3909, 1.087, 0.1551), (-0.2359, 1.082, 0.1418), (-0.2359, 1.087, 0.1285), (-0.2359, 1.101, 0.123), (-0.2359, 1.114, 0.1285), (-0.2359, 1.12, 0.1418), (-0.2359, 1.114, 0.1551), (-0.2359, 1.101, 0.1606), (-0.2359, 1.087, 0.1551), (-0.2294, 1.087, 0.1418), (-0.2294, 1.091, 0.1319), (-0.2294, 1.101, 0.1278), (-0.2294, 1.111, 0.1319), (-0.2294, 1.115, 0.1418), (-0.2294, 1.111, 0.1517), (-0.2294, 1.101, 0.1558), (-0.2294, 1.091, 0.1517), (-0.2254, 1.101, 0.1418), (-0.1461, 1.476, 0.0483), (-0.1512, 1.483, 0.0483), (-0.1555, 1.476, 0.04402), (-0.1512, 1.472, 0.04402), (-0.1555, 1.476, -0.04402), (-0.1512, 1.483, -0.0483), (-0.1461, 1.476, -0.0483), (-0.1512, 1.472, -0.04402), (0.1461, 1.476, -0.0483), (0.1512, 1.483, -0.0483), (0.1555, 1.476, -0.04402), (0.1512, 1.472, -0.04402), (0.1555, 1.476, 0.04402), (0.1512, 1.483, 0.0483), (0.1461, 1.476, 0.0483), (0.1512, 1.472, 0.04402), (-0.1555, 1.823, 0.04402), (-0.1512, 1.816, 0.0483), (-0.1461, 1.823, 0.0483), (-0.1512, 1.828, 0.04402), (-0.1555, 1.823, -0.04402), (-0.1512, 1.828, -0.04402), (-0.1461, 1.823, -0.0483), (-0.1512, 1.816, -0.0483), (0.1512, 1.816, -0.0483), (0.1461, 1.823, -0.0483), (0.1512, 1.828, -0.04402), (0.1555, 1.823, -0.04402), (0.1555, 1.823, 0.04402), (0.1512, 1.828, 0.04402), (0.1461, 1.823, 0.0483), (0.1512, 1.816, 0.0483), (-0.1117, 1.526, 0.04402), (-0.1159, 1.524, 0.0483), (-0.1097, 1.518, 0.0483), (-0.1074, 1.522, 0.04402), (-0.1097, 1.518, -0.0483), (-0.1159, 1.524, -0.0483), (-0.1117, 1.526, -0.04402), (-0.1074, 1.522, -0.04402), (0.1117, 1.526, -0.04402), (0.1159, 1.524, -0.0483), (0.1097, 1.518, -0.0483), (0.1074, 1.522, -0.04402), (0.1097, 1.518, 0.0483), (0.1159, 1.524, 0.0483), (0.1117, 1.526, 0.04402), (0.1074, 1.522, 0.04402), (-0.1097, 1.782, 0.0483), (-0.1159, 1.776, 0.0483), (-0.1117, 1.773, 0.04402), (-0.1074, 1.777, 0.04402), (-0.1097, 1.782, -0.0483), (-0.1074, 1.777, -0.04402), (-0.1117, 1.773, -0.04402), (-0.1159, 1.776, -0.0483), (0.1074, 1.777, -0.04402), (0.1097, 1.782, -0.0483), (0.1159, 1.776, -0.0483), (0.1117, 1.773, -0.04402), (0.1097, 1.782, 0.0483), (0.1074, 1.777, 0.04402), (0.1117, 1.773, 0.04402), (0.1159, 1.776, 0.0483), (0.1179, 0.01846, 0.02922), (0.1179, 0.01846, -0.02922), (-0.1179, 0.01846, -0.02922), (-0.1179, 0.01846, 0.02922), (0.5893, 0.01063, 0.02125), (0.5813, 0.01846, 0.02922), (0.5813, 0.01846, -0.02922), (0.5893, 0.01063, -0.02125), (-0.5893, 0.01063, -0.02125), (-0.5813, 0.01846, -0.02922), (-0.5893, 0.01063, 0.02125), (-0.5813, 0.01846, 0.02922), (0.1179, 2.173, 0.02922), (0.1179, 2.173, -0.02922), (-0.1179, 2.173, -0.02922), (-0.1179, 2.173, 0.02922), (0.5893, 2.181, 0.02125), (0.5813, 2.173, 0.02922), (0.5813, 2.173, -0.02922), (0.5893, 2.181, -0.02125), (-0.5893, 2.181, -0.02125), (-0.5813, 2.173, -0.02922), (-0.5893, 2.181, 0.02125), (-0.5813, 2.173, 0.02922), (-0.1179, 1.808, -0.02922), (-0.1179, 1.494, -0.02922), (-0.1179, 1.18, -0.02922), (-0.1179, 0.5514, -0.02922), (0.1179, 1.808, -0.02922), (0.1179, 1.494, -0.02922), (0.1179, 1.18, -0.02922), (0.1179, 0.5514, -0.02922), (0.1179, 1.808, 0.02922), (0.1179, 1.494, 0.02922), (0.1179, 1.18, 0.02922), (0.1179, 0.5514, 0.02922), (-0.1179, 1.808, 0.02922), (-0.1179, 1.494, 0.02922), (-0.1179, 1.18, 0.02922), (-0.1179, 0.5514, 0.02922), (-0.5893, 0.0007968, 0.02125), (-0.5813, 0.008773, 0.02922), (-0.5893, 0.0007968, -0.02125), (-0.5813, 0.008773, -0.02922), (0.5893, 0.0007968, -0.02125), (0.5813, 0.008773, -0.02922), (0.5893, 0.0007968, 0.02125), (0.5813, 0.008773, 0.02922), (-0.5893, 2.201, 0.02125), (-0.5813, 2.193, 0.02922), (-0.5893, 2.201, -0.02125), (-0.5813, 2.193, -0.02922), (0.5893, 2.201, -0.02125), (0.5813, 2.193, -0.02922), (0.5893, 2.201, 0.02125), (0.5813, 2.193, 0.02922), (-0.1179, 2.193, -0.02922), (-0.1179, 2.201, -0.02125), (0.1179, 2.193, -0.02922), (0.1179, 2.201, -0.02125), (0.1179, 0.008773, -0.02922), (0.1179, 0.0007968, -0.02125), (-0.1179, 0.008773, -0.02922), (-0.1179, 0.0007968, -0.02125), (0.1179, 2.193, 0.02922), (0.1179, 2.201, 0.02125), (-0.1179, 2.193, 0.02922), (-0.1179, 2.201, 0.02125), (-0.1179, 0.008773, 0.02922), (-0.1179, 0.0007968, 0.02125), (0.1179, 0.008773, 0.02922), (0.1179, 0.0007968, 0.02125), (-0.5893, 0.5514, 0.02125), (-0.5813, 0.5514, 0.02922), (-0.5893, 1.18, 0.02125), (-0.5813, 1.18, 0.02922), (-0.5893, 1.494, 0.02125), (-0.5813, 1.494, 0.02922), (-0.5813, 1.808, 0.02922), (-0.5893, 1.808, 0.02125), (-0.5893, 1.808, -0.02125), (-0.5813, 1.808, -0.02922), (-0.5893, 1.494, -0.02125), (-0.5813, 1.494, -0.02922), (-0.5893, 1.18, -0.02125), (-0.5813, 1.18, -0.02922), (-0.5893, 0.5514, -0.02125), (-0.5813, 0.5514, -0.02922), (0.5813, 1.808, -0.02922), (0.5893, 1.808, -0.02125), (0.5813, 1.494, -0.02922), (0.5893, 1.494, -0.02125), (0.5813, 1.18, -0.02922), (0.5893, 1.18, -0.02125), (0.5813, 0.5514, -0.02922), (0.5893, 0.5514, -0.02125), (0.5893, 1.808, 0.02125), (0.5813, 1.808, 0.02922), (0.5893, 1.494, 0.02125), (0.5813, 1.494, 0.02922), (0.5893, 1.18, 0.02125), (0.5813, 1.18, 0.02922), (0.5893, 0.5514, 0.02125), (0.5813, 0.5514, 0.02922), (-0.546, 2.201, 0.02125), (-0.5387, 2.193, 0.02922), (-0.546, 0.0007968, 0.02125), (-0.5387, 0.008773, 0.02922), (-0.5387, 0.5514, 0.02922), (-0.5387, 0.5514, -0.02922), (-0.5387, 1.808, 0.02922), (-0.5387, 1.808, -0.02922), (-0.5387, 1.18, 0.02922), (-0.5387, 1.494, 0.02922), (-0.5387, 1.494, -0.02922), (-0.5387, 1.18, -0.02922), (0.5576, 0.01846, 0.02922), (0.5576, 0.01846, -0.02922), (0.5576, 2.173, 0.02922), (0.5576, 2.173, -0.02922), (0.5652, 2.201, -0.02125), (0.5576, 2.193, -0.02922), (0.5652, 0.0007968, -0.02125), (0.5576, 0.008773, -0.02922), (0.5652, 2.201, 0.02125), (0.5576, 2.193, 0.02922), (0.5652, 0.0007968, 0.02125), (0.5576, 0.008773, 0.02922), (0.5576, 0.5514, -0.02922), (0.5576, 0.5514, 0.02922), (0.5576, 1.808, -0.02922), (0.5576, 1.808, 0.02922), (0.5576, 1.494, -0.02922), (0.5576, 1.18, -0.02922), (0.5576, 1.494, 0.02922), (0.5576, 1.18, 0.02922), (-0.4794, 1.021, 0.06077), (-0.4794, 1.102, 0.06077), (-0.4948, 1.102, 0.04673), (-0.4948, 1.021, 0.04673), (-0.4794, 1.102, -0.06077), (-0.4794, 1.021, -0.06077), (-0.4948, 1.021, -0.04673), (-0.4948, 1.102, -0.04673), (-0.361, 1.102, -0.04673), (-0.361, 1.021, -0.04673), (-0.3765, 1.021, -0.06077), (-0.3765, 1.102, -0.06077), (-0.3765, 1.102, 0.06077), (-0.3765, 1.021, 0.06077), (-0.361, 1.021, 0.04673), (-0.361, 1.102, 0.04673), (-0.4536, 1.198, -0.04673), (-0.4279, 1.198, -0.04673), (-0.4022, 1.198, -0.04673), (-0.4022, 1.183, -0.06077), (-0.4279, 1.183, -0.06077), (-0.4536, 1.183, -0.06077), (-0.4022, 0.9245, -0.04673), (-0.4279, 0.9245, -0.04673), (-0.4536, 0.9245, -0.04673), (-0.4536, 0.9399, -0.06077), (-0.4279, 0.9399, -0.06077), (-0.4022, 0.9399, -0.06077), (-0.4022, 1.198, 0.04673), (-0.4279, 1.198, 0.04673), (-0.4536, 1.198, 0.04673), (-0.4536, 1.183, 0.06077), (-0.4279, 1.183, 0.06077), (-0.4022, 1.183, 0.06077), (-0.4536, 0.9245, 0.04673), (-0.4279, 0.9245, 0.04673), (-0.4022, 0.9245, 0.04673), (-0.4022, 0.9399, 0.06077), (-0.4279, 0.9399, 0.06077), (-0.4536, 0.9399, 0.06077), (-0.4022, 1.102, -0.06077), (-0.4279, 1.102, -0.06077), (-0.4536, 1.102, -0.06077), (-0.4022, 1.021, -0.06077), (-0.4279, 1.021, -0.06077), (-0.4536, 1.021, -0.06077), (-0.4536, 1.102, 0.06077), (-0.4279, 1.102, 0.06077), (-0.4022, 1.102, 0.06077), (-0.4536, 1.021, 0.06077), (-0.4279, 1.021, 0.06077), (-0.4022, 1.021, 0.06077), (-0.4794, 1.142, 0.06077), (-0.4948, 1.142, -0.04673), (-0.3765, 1.142, -0.06077), (-0.361, 1.142, 0.04673), (-0.4948, 1.142, 0.04673), (-0.4794, 1.142, -0.06077), (-0.361, 1.142, -0.04673), (-0.3765, 1.142, 0.06077), (-0.4536, 1.142, -0.06077), (-0.4279, 1.142, -0.06077), (-0.4022, 1.142, -0.06077), (-0.4022, 1.142, 0.06077), (-0.4279, 1.142, 0.06077), (-0.4536, 1.142, 0.06077), (-0.4948, 0.9804, 0.04673), (-0.4794, 0.9804, -0.06077), (-0.361, 0.9804, -0.04673), (-0.3765, 0.9804, 0.06077), (-0.4794, 0.9804, 0.06077), (-0.4948, 0.9804, -0.04673), (-0.3765, 0.9804, -0.06077), (-0.361, 0.9804, 0.04673), (-0.4536, 0.9804, -0.06077), (-0.4279, 0.9804, -0.06077), (-0.4022, 0.9804, -0.06077), (-0.4022, 0.9804, 0.06077), (-0.4279, 0.9804, 0.06077), (-0.4536, 0.9804, 0.06077)], [], [(217, 214, 256, 254), (341, 242, 243, 344), (220, 218, 252, 250), (336, 332, 254, 256), (329, 228, 298, 340), (229, 226, 306, 299), (382, 368, 16, 19), (414, 419, 17, 15), (376, 362, 24, 22), (422, 418, 14, 373), (425, 416, 9, 385), (8, 9, 10), (11, 12, 13), (14, 15, 16), (17, 18, 19), (20, 21, 22), (23, 24, 25), (26, 27, 28), (29, 30, 31), (398, 21, 20, 402), (22, 24, 23, 20), (413, 12, 11, 417), (13, 8, 10, 11), (364, 27, 26, 365), (414, 15, 14, 418), (370, 13, 12, 371), (27, 30, 29, 28), (415, 18, 17, 419), (19, 16, 15, 17), (376, 22, 21, 377), (382, 19, 18, 383), (412, 417, 11, 10), (32, 89, 96, 39), (39, 96, 95, 38), (38, 95, 94, 37), (37, 94, 93, 36), (36, 93, 92, 35), (35, 92, 91, 34), (34, 91, 90, 33), (32, 39, 47, 40), (39, 38, 46, 47), (38, 37, 45, 46), (37, 36, 44, 45), (36, 35, 43, 44), (35, 34, 42, 43), (34, 33, 41, 42), (33, 32, 40, 41), (40, 47, 55, 48), (47, 46, 54, 55), (46, 45, 53, 54), (45, 44, 52, 53), (44, 43, 51, 52), (43, 42, 50, 51), (42, 41, 49, 50), (41, 40, 48, 49), (48, 55, 63, 56), (55, 54, 62, 63), (54, 53, 61, 62), (53, 52, 60, 61), (52, 51, 59, 60), (51, 50, 58, 59), (50, 49, 57, 58), (49, 48, 56, 57), (56, 63, 71, 64), (63, 62, 70, 71), (62, 61, 69, 70), (61, 60, 68, 69), (60, 59, 67, 68), (59, 58, 66, 67), (58, 57, 65, 66), (57, 56, 64, 65), (64, 71, 79, 72), (71, 70, 78, 79), (70, 69, 77, 78), (69, 68, 76, 77), (68, 67, 75, 76), (67, 66, 74, 75), (66, 65, 73, 74), (65, 64, 72, 73), (72, 79, 87, 80), (79, 78, 86, 87), (78, 77, 85, 86), (77, 76, 84, 85), (76, 75, 83, 84), (75, 74, 82, 83), (74, 73, 81, 82), (73, 72, 80, 81), (80, 87, 88), (87, 86, 88), (86, 85, 88), (85, 84, 88), (84, 83, 88), (83, 82, 88), (82, 81, 88), (81, 80, 88), (89, 97, 104, 96), (96, 104, 103, 95), (95, 103, 102, 94), (94, 102, 101, 93), (93, 101, 100, 92), (92, 100, 99, 91), (91, 99, 98, 90), (90, 98, 97, 89), (97, 105, 112, 104), (104, 112, 111, 103), (103, 111, 110, 102), (102, 110, 109, 101), (101, 109, 108, 100), (100, 108, 107, 99), (99, 107, 106, 98), (98, 106, 105, 97), (105, 113, 120, 112), (112, 120, 119, 111), (111, 119, 118, 110), (110, 118, 117, 109), (109, 117, 116, 108), (108, 116, 115, 107), (107, 115, 114, 106), (106, 114, 113, 105), (113, 121, 128, 120), (120, 128, 127, 119), (119, 127, 126, 118), (118, 126, 125, 117), (117, 125, 124, 116), (116, 124, 123, 115), (115, 123, 122, 114), (114, 122, 121, 113), (121, 129, 136, 128), (128, 136, 135, 127), (127, 135, 134, 126), (126, 134, 133, 125), (125, 133, 132, 124), (124, 132, 131, 123), (123, 131, 130, 122), (122, 130, 129, 121), (129, 137, 144, 136), (136, 144, 143, 135), (135, 143, 142, 134), (134, 142, 141, 133), (133, 141, 140, 132), (132, 140, 139, 131), (131, 139, 138, 130), (130, 138, 137, 129), (137, 145, 144), (144, 145, 143), (143, 145, 142), (142, 145, 141), (141, 145, 140), (140, 145, 139), (139, 145, 138), (138, 145, 137), (33, 90, 89, 32), (149, 153, 157, 161), (196, 178, 184, 200), (170, 155, 187, 204), (154, 152, 182, 188), (146, 160, 190, 180), (176, 164, 194, 206), (181, 193, 189, 185), (173, 174, 158, 156), (207, 197, 199, 202), (159, 177, 209, 191), (205, 186, 192, 208), (163, 147, 179, 195), (175, 172, 167, 165), (168, 171, 203, 198), (151, 169, 201, 183), (146, 147, 148, 149), (150, 151, 152, 153), (154, 155, 156, 157), (158, 159, 160, 161), (162, 163, 164, 165), (166, 167, 168, 169), (170, 171, 172, 173), (174, 175, 176, 177), (178, 179, 180, 181), (182, 183, 184, 185), (186, 187, 188, 189), (190, 191, 192, 193), (194, 195, 196, 197), (198, 199, 200, 201), (202, 203, 204, 205), (206, 207, 208, 209), (147, 163, 162, 148), (165, 167, 166, 162), (169, 151, 150, 166), (153, 149, 148, 150), (167, 172, 171, 168), (173, 156, 155, 170), (157, 153, 152, 154), (172, 175, 174, 173), (177, 159, 158, 174), (161, 157, 156, 158), (175, 165, 164, 176), (149, 161, 160, 146), (178, 196, 195, 179), (196, 200, 199, 197), (200, 184, 183, 201), (184, 178, 181, 185), (198, 203, 202, 199), (204, 187, 186, 205), (188, 182, 185, 189), (205, 208, 207, 202), (208, 192, 191, 209), (192, 186, 189, 193), (206, 194, 197, 207), (180, 190, 193, 181), (168, 198, 201, 169), (203, 171, 170, 204), (187, 155, 154, 188), (182, 152, 151, 183), (146, 180, 179, 147), (190, 160, 159, 191), (209, 177, 176, 206), (194, 164, 163, 195), (162, 166, 150, 148), (240, 241, 237, 236), (6, 233, 288, 320), (248, 249, 245, 244), (327, 216, 255, 333), (222, 225, 246, 242), (4, 224, 234, 321), (212, 211, 270, 272), (314, 3, 260, 258), (320, 288, 287, 323), (323, 287, 285, 322), (5, 212, 272, 0), (299, 306, 308, 301), (301, 308, 310, 303), (310, 312, 305, 303), (224, 223, 238, 234), (330, 269, 275, 334), (342, 300, 302, 343), (338, 241, 240, 343), (326, 210, 280, 337), (321, 234, 235, 324), (289, 290, 292, 286), (286, 292, 294, 284), (324, 235, 236, 325), (325, 319, 297, 295), (340, 298, 300, 342), (328, 222, 242, 341), (275, 269, 267, 277), (235, 239, 240, 236), (279, 273, 271, 281), (344, 243, 244, 345), (345, 339, 313, 311), (331, 263, 228, 329), (232, 230, 290, 289), (210, 213, 278, 280), (243, 247, 248, 244), (294, 296, 282, 284), (318, 249, 248, 322), (7, 221, 251, 317), (233, 259, 258, 232), (3, 267, 266, 2), (267, 269, 268, 266), (330, 262, 263, 331), (332, 271, 270, 333), (271, 273, 272, 270), (1, 252, 253, 0), (334, 275, 274, 335), (275, 277, 276, 274), (314, 258, 259, 315), (316, 279, 278, 317), (279, 281, 280, 278), (336, 256, 257, 337), (221, 283, 282, 220), (283, 285, 284, 282), (285, 287, 286, 284), (287, 288, 289, 286), (231, 291, 290, 230), (291, 293, 292, 290), (293, 295, 294, 292), (295, 297, 296, 294), (219, 253, 252, 218), (229, 299, 298, 228), (299, 301, 300, 298), (301, 303, 302, 300), (303, 305, 304, 302), (217, 254, 255, 216), (227, 307, 306, 226), (307, 309, 308, 306), (309, 311, 310, 308), (311, 313, 312, 310), (215, 257, 256, 214), (1, 273, 279, 316), (262, 264, 226, 229), (315, 259, 233, 6), (274, 276, 225, 222), (2, 266, 224, 4), (266, 268, 223, 224), (335, 274, 222, 328), (258, 260, 230, 232), (288, 233, 232, 289), (261, 231, 230, 260), (262, 229, 228, 263), (265, 227, 226, 264), (305, 312, 214, 217), (282, 296, 218, 220), (338, 304, 216, 327), (237, 241, 211, 212), (319, 237, 212, 5), (339, 245, 210, 326), (245, 249, 213, 210), (318, 283, 221, 7), (251, 221, 220, 250), (297, 219, 218, 296), (305, 217, 216, 304), (313, 215, 214, 312), (225, 6, 320, 246), (231, 4, 321, 291), (277, 267, 3, 314), (246, 320, 323, 247), (247, 323, 322, 248), (219, 5, 0, 253), (291, 321, 324, 293), (293, 324, 325, 295), (236, 237, 319, 325), (283, 318, 322, 285), (213, 7, 317, 278), (260, 3, 2, 261), (273, 1, 0, 272), (277, 314, 315, 276), (250, 316, 317, 251), (252, 1, 316, 250), (276, 315, 6, 225), (261, 2, 4, 231), (297, 319, 5, 219), (249, 318, 7, 213), (307, 341, 344, 309), (281, 271, 332, 336), (223, 329, 340, 238), (211, 327, 333, 270), (262, 330, 334, 264), (239, 342, 343, 240), (304, 338, 343, 302), (215, 326, 337, 257), (238, 340, 342, 239), (227, 328, 341, 307), (309, 344, 345, 311), (244, 245, 339, 345), (268, 331, 329, 223), (269, 330, 331, 268), (254, 332, 333, 255), (264, 334, 335, 265), (281, 336, 337, 280), (265, 335, 328, 227), (241, 338, 327, 211), (313, 339, 326, 215), (404, 401, 361, 354), (354, 361, 360, 355), (408, 400, 357, 386), (386, 357, 356, 389), (411, 398, 347, 392), (392, 347, 346, 395), (416, 346, 349, 412), (346, 347, 348, 349), (403, 350, 353, 399), (350, 351, 352, 353), (404, 354, 357, 400), (354, 355, 356, 357), (405, 358, 361, 401), (358, 359, 360, 361), (402, 399, 353, 348), (348, 353, 352, 349), (8, 13, 370, 380), (380, 370, 369, 381), (381, 369, 368, 382), (30, 27, 364, 374), (374, 364, 363, 375), (375, 363, 362, 376), (413, 420, 371, 12), (420, 421, 372, 371), (421, 422, 373, 372), (415, 423, 383, 18), (423, 424, 384, 383), (424, 425, 385, 384), (24, 362, 367, 25), (362, 363, 366, 367), (363, 364, 365, 366), (16, 368, 373, 14), (368, 369, 372, 373), (369, 370, 371, 372), (30, 374, 379, 31), (374, 375, 378, 379), (375, 376, 377, 378), (8, 380, 385, 9), (380, 381, 384, 385), (381, 382, 383, 384), (403, 406, 388, 350), (406, 407, 387, 388), (407, 408, 386, 387), (350, 388, 391, 351), (388, 387, 390, 391), (387, 386, 389, 390), (405, 409, 394, 358), (409, 410, 393, 394), (410, 411, 392, 393), (358, 394, 397, 359), (394, 393, 396, 397), (393, 392, 395, 396), (347, 398, 402, 348), (28, 29, 401, 404), (365, 26, 400, 408), (377, 21, 398, 411), (25, 403, 399, 23), (28, 404, 400, 26), (31, 405, 401, 29), (20, 23, 399, 402), (25, 367, 406, 403), (367, 366, 407, 406), (366, 365, 408, 407), (31, 379, 409, 405), (379, 378, 410, 409), (378, 377, 411, 410), (355, 360, 419, 414), (389, 356, 418, 422), (395, 346, 416, 425), (351, 413, 417, 352), (355, 414, 418, 356), (359, 415, 419, 360), (349, 352, 417, 412), (9, 416, 412, 10), (351, 391, 420, 413), (391, 390, 421, 420), (390, 389, 422, 421), (359, 397, 423, 415), (397, 396, 424, 423), (396, 395, 425, 424)])
me_cube_002.polygons.foreach_set('use_smooth', [1, 1, 1, 1, 1, 1, 1, 1, 1, 1, 1, 1, 1, 1, 1, 1, 1, 1, 1, 1, 1, 1, 1, 1, 1, 1, 1, 1, 1, 1, 1, 1, 1, 1, 1, 1, 1, 1, 1, 1, 1, 1, 1, 1, 1, 1, 1, 1, 1, 1, 1, 1, 1, 1, 1, 1, 1, 1, 1, 1, 1, 1, 1, 1, 1, 1, 1, 1, 1, 1, 1, 1, 1, 1, 1, 1, 1, 1, 1, 1, 1, 1, 1, 1, 1, 1, 1, 1, 1, 1, 1, 1, 1, 1, 1, 1, 1, 1, 1, 1, 1, 1, 1, 1, 1, 1, 1, 1, 1, 1, 1, 1, 1, 1, 1, 1, 1, 1, 1, 1, 1, 1, 1, 1, 1, 1, 1, 1, 1, 1, 1, 1, 1, 1, 1, 1, 1, 1, 1, 1, 1, 1, 1, 1, 1, 1, 1, 1, 1, 1, 1, 1, 0, 0, 0, 0, 0, 0, 0, 0, 0, 0, 0, 0, 0, 0, 0, 0, 0, 0, 0, 0, 0, 0, 0, 0, 0, 0, 0, 0, 0, 0, 0, 0, 0, 0, 0, 0, 0, 0, 0, 0, 0, 0, 0, 0, 0, 0, 0, 0, 0, 0, 0, 0, 0, 0, 0, 0, 0, 0, 0, 0, 0, 0, 0, 0, 1, 1, 1, 1, 1, 1, 1, 1, 1, 1, 1, 1, 1, 1, 1, 1, 1, 1, 1, 1, 1, 1, 1, 1, 1, 1, 1, 1, 1, 1, 1, 1, 1, 1, 1, 1, 1, 1, 1, 1, 1, 1, 1, 1, 1, 1, 1, 1, 1, 1, 1, 1, 1, 1, 1, 1, 1, 1, 1, 1, 1, 1, 1, 1, 1, 1, 1, 1, 1, 1, 1, 1, 1, 1, 1, 1, 1, 1, 1, 1, 1, 1, 1, 1, 1, 1, 1, 1, 1, 1, 1, 1, 1, 1, 1, 1, 1, 1, 1, 1, 1, 1, 1, 1, 1, 1, 1, 1, 1, 1, 1, 1, 1, 1, 1, 1, 1, 1, 1, 1, 1, 1, 1, 1, 1, 1, 1, 1, 1, 1, 1, 1, 1, 1, 1, 1, 1, 1, 1, 1, 1, 1, 1, 1, 1, 1, 1, 1, 1, 1, 1, 1, 1, 1, 1, 1, 1, 1, 1, 1, 1, 1, 1, 1, 1, 1, 1, 1, 1, 1, 1, 1, 1, 1, 1, 1, 1, 1, 1, 1, 1, 1, 1, 1, 1, 1, 1, 1, 1, 1, 1, 1, 1, 1, 1, 1, 1, 1, 1, 1, 1, 1, 1, 1, 1, 1, 1, 1, 1, 1, 1, 1, 1, 1])
_uv = me_cube_002.uv_layers.new(name='UVMap')
_uv.uv.foreach_set('vector', [0.9382, 0.01492, 0.9185, 0.01492, 0.9185, 0.01124, 0.9382, 0.01124, 0.8354, 0.6884, 0.6833, 0.6884, 0.6833, 0.5707, 0.8354, 0.5707, 0.8708, 0.8316, 0.8904, 0.8316, 0.8904, 0.8353, 0.8708, 0.8353, 0.9859, 0.02025, 0.9663, 0.02025, 0.9663, 0.01124, 0.9859, 0.01124, 0.02131, 0.825, 0.01314, 0.825, 0.01314, 0.6884, 0.02131, 0.6884, 0.9382, 0.8278, 0.9185, 0.8278, 0.9185, 0.6884, 0.9382, 0.6884, 0.5393, 0.8753, 0.5027, 0.8753, 0.5027, 0.8644, 0.5393, 0.8644, 0.4143, 0.9435, 0.4508, 0.9435, 0.4508, 0.9606, 0.4143, 0.9606, 0.5966, 0.8687, 0.56, 0.8687, 0.56, 0.8578, 0.5966, 0.8578, 0.3201, 0.95, 0.3301, 0.95, 0.3301, 0.9671, 0.3201, 0.9671, 0.2269, 0.8815, 0.2168, 0.8815, 0.2168, 0.8644, 0.2269, 0.8644, 0.2169, 0.8578, 0.2168, 0.8644, 0.2109, 0.8644, 0.2839, 0.9671, 0.2899, 0.9671, 0.29, 0.9737, 0.3301, 0.9671, 0.3362, 0.9671, 0.3302, 0.9737, 0.2632, 0.8644, 0.257, 0.8644, 0.2571, 0.8578, 0.2109, 0.9671, 0.2168, 0.9671, 0.2169, 0.9737, 0.2839, 0.8644, 0.29, 0.8578, 0.2899, 0.8644, 0.3301, 0.8644, 0.3302, 0.8578, 0.3362, 0.8644, 0.2632, 0.9671, 0.2571, 0.9737, 0.257, 0.9671, 0.2168, 0.95, 0.2168, 0.9671, 0.2109, 0.9671, 0.2109, 0.95, 0.357, 0.8578, 0.3935, 0.8578, 0.3935, 0.8644, 0.357, 0.8644, 0.2899, 0.95, 0.2899, 0.9671, 0.2839, 0.9671, 0.2839, 0.95, 0.3935, 0.9737, 0.357, 0.9737, 0.357, 0.9671, 0.3935, 0.9671, 0.3201, 0.8578, 0.3302, 0.8578, 0.3301, 0.8644, 0.3201, 0.8644, 0.3362, 0.95, 0.3362, 0.9671, 0.3301, 0.9671, 0.3301, 0.95, 0.3, 0.9737, 0.29, 0.9737, 0.2899, 0.9671, 0.2999, 0.9671, 0.56, 0.9014, 0.5966, 0.9014, 0.5966, 0.9079, 0.56, 0.9079, 0.257, 0.8815, 0.257, 0.8644, 0.2632, 0.8644, 0.2632, 0.8815, 0.5393, 0.8644, 0.5027, 0.8644, 0.5027, 0.8578, 0.5393, 0.8578, 0.227, 0.9737, 0.2169, 0.9737, 0.2168, 0.9671, 0.2269, 0.9671, 0.2471, 0.8578, 0.2571, 0.8578, 0.257, 0.8644, 0.247, 0.8644, 0.357, 0.95, 0.3935, 0.95, 0.3935, 0.9671, 0.357, 0.9671, 0.01557, 0.877, 0.01557, 0.9695, 0.01038, 0.9695, 0.01038, 0.877, 0.482, 0.8727, 0.482, 0.9652, 0.4768, 0.9652, 0.4768, 0.8727, 0.4768, 0.8727, 0.4768, 0.9652, 0.4716, 0.9652, 0.4716, 0.8727, 0.1106, 0.9695, 0.1106, 0.877, 0.1158, 0.877, 0.1158, 0.9695, 0.1158, 0.9695, 0.1158, 0.877, 0.121, 0.877, 0.121, 0.9695, 0.6173, 0.9556, 0.6173, 0.8631, 0.6225, 0.8631, 0.6225, 0.9556, 0.6225, 0.9556, 0.6225, 0.8631, 0.6277, 0.8631, 0.6277, 0.9556, 0.01557, 0.877, 0.01038, 0.877, 0.0114, 0.8699, 0.0162, 0.8721, 0.482, 0.8727, 0.4768, 0.8727, 0.4768, 0.8647, 0.482, 0.8656, 0.4768, 0.8727, 0.4716, 0.8727, 0.4716, 0.8656, 0.4768, 0.8647, 0.1106, 0.9695, 0.1158, 0.9695, 0.1164, 0.9745, 0.1116, 0.9767, 0.1158, 0.9695, 0.121, 0.9695, 0.1212, 0.9724, 0.1164, 0.9745, 0.6173, 0.9556, 0.6225, 0.9556, 0.6225, 0.9575, 0.6173, 0.9584, 0.6225, 0.9556, 0.6277, 0.9556, 0.6277, 0.9584, 0.6225, 0.9575, 0.02077, 0.877, 0.01557, 0.877, 0.0162, 0.8721, 0.021, 0.8742, 0.0162, 0.8721, 0.0114, 0.8699, 0.01486, 0.8638, 0.01853, 0.8677, 0.482, 0.8656, 0.4768, 0.8647, 0.4768, 0.8578, 0.482, 0.8595, 0.4768, 0.8647, 0.4716, 0.8656, 0.4716, 0.8595, 0.4768, 0.8578, 0.1116, 0.9767, 0.1164, 0.9745, 0.1188, 0.9788, 0.1151, 0.9828, 0.1164, 0.9745, 0.1212, 0.9724, 0.1225, 0.9749, 0.1188, 0.9788, 0.6173, 0.9584, 0.6225, 0.9575, 0.6225, 0.9593, 0.6173, 0.9609, 0.6225, 0.9575, 0.6277, 0.9584, 0.6277, 0.9609, 0.6225, 0.9593, 0.021, 0.8742, 0.0162, 0.8721, 0.01853, 0.8677, 0.02221, 0.8717, 0.01853, 0.8677, 0.01486, 0.8638, 0.02023, 0.8595, 0.02221, 0.8647, 0.6485, 0.8595, 0.6537, 0.8578, 0.6537, 0.8643, 0.6485, 0.8652, 0.6537, 0.8578, 0.6589, 0.8595, 0.6589, 0.8652, 0.6537, 0.8643, 0.1151, 0.9828, 0.1188, 0.9788, 0.1225, 0.9819, 0.1205, 0.9871, 0.1188, 0.9788, 0.1225, 0.9749, 0.1244, 0.9767, 0.1225, 0.9819, 0.7419, 0.8578, 0.7471, 0.8594, 0.7471, 0.8609, 0.7419, 0.86, 0.7471, 0.8594, 0.7523, 0.8578, 0.7523, 0.86, 0.7471, 0.8609, 0.02221, 0.8717, 0.01853, 0.8677, 0.02221, 0.8647, 0.02421, 0.8699, 0.02221, 0.8647, 0.02023, 0.8595, 0.02669, 0.8578, 0.02669, 0.8634, 0.6485, 0.8652, 0.6537, 0.8643, 0.6537, 0.8722, 0.6485, 0.8722, 0.6537, 0.8643, 0.6589, 0.8652, 0.6589, 0.8722, 0.6537, 0.8722, 0.1205, 0.9871, 0.1225, 0.9819, 0.1269, 0.9831, 0.1269, 0.9888, 0.1225, 0.9819, 0.1244, 0.9767, 0.1269, 0.9775, 0.1269, 0.9831, 0.7419, 0.86, 0.7471, 0.8609, 0.7471, 0.8627, 0.7419, 0.8627, 0.7471, 0.8609, 0.7523, 0.86, 0.7523, 0.8627, 0.7471, 0.8627, 0.02421, 0.8699, 0.02221, 0.8647, 0.02669, 0.8634, 0.02669, 0.8691, 0.02669, 0.8634, 0.02669, 0.8578, 0.0873, 0.8578, 0.08729, 0.8634, 0.6485, 0.8722, 0.6537, 0.8722, 0.6537, 0.9378, 0.6485, 0.9378, 0.6537, 0.8722, 0.6589, 0.8722, 0.6589, 0.9378, 0.6537, 0.9378, 0.1269, 0.9888, 0.1269, 0.9831, 0.1875, 0.9831, 0.1875, 0.9888, 0.1269, 0.9831, 0.1269, 0.9775, 0.1875, 0.9775, 0.1875, 0.9831, 0.7419, 0.8627, 0.7471, 0.8627, 0.7471, 0.9283, 0.7419, 0.9283, 0.7471, 0.8627, 0.7523, 0.8627, 0.7523, 0.9283, 0.7471, 0.9283, 0.02669, 0.8691, 0.02669, 0.8634, 0.08729, 0.8634, 0.0873, 0.8691, 0.08729, 0.8634, 0.0873, 0.8578, 0.08987, 0.8592, 0.08986, 0.8634, 0.6485, 0.9378, 0.6537, 0.9378, 0.6537, 0.9406, 0.6498, 0.9406, 0.6537, 0.9378, 0.6589, 0.9378, 0.6576, 0.9406, 0.6537, 0.9406, 0.1875, 0.9888, 0.1875, 0.9831, 0.1901, 0.9831, 0.1901, 0.9873, 0.1875, 0.9831, 0.1875, 0.9775, 0.1901, 0.9789, 0.1901, 0.9831, 0.7419, 0.9283, 0.7471, 0.9283, 0.7471, 0.9311, 0.7433, 0.9311, 0.7471, 0.9283, 0.7523, 0.9283, 0.751, 0.9311, 0.7471, 0.9311, 0.0873, 0.8691, 0.08729, 0.8634, 0.08986, 0.8634, 0.08987, 0.8676, 0.7731, 0.861, 0.7761, 0.8578, 0.7782, 0.8633, 0.7761, 0.8578, 0.7802, 0.8578, 0.7782, 0.8633, 0.7802, 0.8578, 0.7832, 0.861, 0.7782, 0.8633, 0.7832, 0.861, 0.7832, 0.8656, 0.7782, 0.8633, 0.7832, 0.8656, 0.7802, 0.8688, 0.7782, 0.8633, 0.7802, 0.8688, 0.7761, 0.8688, 0.7782, 0.8633, 0.7761, 0.8688, 0.7731, 0.8656, 0.7782, 0.8633, 0.7731, 0.8656, 0.7731, 0.861, 0.7782, 0.8633, 0.01557, 0.9695, 0.0162, 0.9745, 0.0114, 0.9767, 0.01038, 0.9695, 0.482, 0.9652, 0.482, 0.9724, 0.4768, 0.9732, 0.4768, 0.9652, 0.4768, 0.9652, 0.4768, 0.9732, 0.4716, 0.9724, 0.4716, 0.9652, 0.1106, 0.877, 0.1116, 0.8699, 0.1164, 0.8721, 0.1158, 0.877, 0.1158, 0.877, 0.1164, 0.8721, 0.1212, 0.8742, 0.121, 0.877, 0.6173, 0.8631, 0.6173, 0.8603, 0.6225, 0.8612, 0.6225, 0.8631, 0.6225, 0.8631, 0.6225, 0.8612, 0.6277, 0.8603, 0.6277, 0.8631, 0.02077, 0.9695, 0.021, 0.9724, 0.0162, 0.9745, 0.01557, 0.9695, 0.0162, 0.9745, 0.01853, 0.9788, 0.01486, 0.9828, 0.0114, 0.9767, 0.482, 0.9724, 0.482, 0.9785, 0.4768, 0.9802, 0.4768, 0.9732, 0.4768, 0.9732, 0.4768, 0.9802, 0.4716, 0.9785, 0.4716, 0.9724, 0.1116, 0.8699, 0.1151, 0.8638, 0.1188, 0.8677, 0.1164, 0.8721, 0.1164, 0.8721, 0.1188, 0.8677, 0.1225, 0.8717, 0.1212, 0.8742, 0.6173, 0.8603, 0.6173, 0.8578, 0.6225, 0.8595, 0.6225, 0.8612, 0.6225, 0.8612, 0.6225, 0.8595, 0.6277, 0.8578, 0.6277, 0.8603, 0.021, 0.9724, 0.02221, 0.9749, 0.01853, 0.9788, 0.0162, 0.9745, 0.01853, 0.9788, 0.02221, 0.9819, 0.02023, 0.9871, 0.01486, 0.9828, 0.69, 0.8595, 0.69, 0.8652, 0.6848, 0.8643, 0.6848, 0.8578, 0.6848, 0.8578, 0.6848, 0.8643, 0.6796, 0.8652, 0.6796, 0.8595, 0.1151, 0.8638, 0.1205, 0.8595, 0.1225, 0.8647, 0.1188, 0.8677, 0.1188, 0.8677, 0.1225, 0.8647, 0.1244, 0.8699, 0.1225, 0.8717, 0.7212, 0.8578, 0.7212, 0.86, 0.716, 0.8609, 0.716, 0.8594, 0.716, 0.8594, 0.716, 0.8609, 0.7108, 0.86, 0.7108, 0.8578, 0.02221, 0.9749, 0.02421, 0.9767, 0.02221, 0.9819, 0.01853, 0.9788, 0.02221, 0.9819, 0.02669, 0.9831, 0.02669, 0.9888, 0.02023, 0.9871, 0.69, 0.8652, 0.69, 0.8722, 0.6848, 0.8722, 0.6848, 0.8643, 0.6848, 0.8643, 0.6848, 0.8722, 0.6796, 0.8722, 0.6796, 0.8652, 0.1205, 0.8595, 0.1269, 0.8578, 0.1269, 0.8634, 0.1225, 0.8647, 0.1225, 0.8647, 0.1269, 0.8634, 0.1269, 0.8691, 0.1244, 0.8699, 0.7212, 0.86, 0.7212, 0.8627, 0.716, 0.8627, 0.716, 0.8609, 0.716, 0.8609, 0.716, 0.8627, 0.7108, 0.8627, 0.7108, 0.86, 0.02421, 0.9767, 0.02669, 0.9775, 0.02669, 0.9831, 0.02221, 0.9819, 0.02669, 0.9831, 0.08729, 0.9831, 0.0873, 0.9888, 0.02669, 0.9888, 0.69, 0.8722, 0.69, 0.9378, 0.6848, 0.9378, 0.6848, 0.8722, 0.6848, 0.8722, 0.6848, 0.9378, 0.6796, 0.9378, 0.6796, 0.8722, 0.1269, 0.8578, 0.1875, 0.8578, 0.1875, 0.8634, 0.1269, 0.8634, 0.1269, 0.8634, 0.1875, 0.8634, 0.1875, 0.8691, 0.1269, 0.8691, 0.7212, 0.8627, 0.7212, 0.9283, 0.716, 0.9283, 0.716, 0.8627, 0.716, 0.8627, 0.716, 0.9283, 0.7108, 0.9283, 0.7108, 0.8627, 0.02669, 0.9775, 0.0873, 0.9775, 0.08729, 0.9831, 0.02669, 0.9831, 0.08729, 0.9831, 0.08986, 0.9831, 0.08987, 0.9873, 0.0873, 0.9888, 0.69, 0.9378, 0.6887, 0.9406, 0.6848, 0.9406, 0.6848, 0.9378, 0.6848, 0.9378, 0.6848, 0.9406, 0.681, 0.9406, 0.6796, 0.9378, 0.1875, 0.8578, 0.1901, 0.8592, 0.1901, 0.8634, 0.1875, 0.8634, 0.1875, 0.8634, 0.1901, 0.8634, 0.1901, 0.8676, 0.1875, 0.8691, 0.7212, 0.9283, 0.7199, 0.9311, 0.716, 0.9311, 0.716, 0.9283, 0.716, 0.9283, 0.716, 0.9311, 0.7121, 0.9311, 0.7108, 0.9283, 0.0873, 0.9775, 0.08987, 0.9789, 0.08986, 0.9831, 0.08729, 0.9831, 0.8069, 0.8578, 0.809, 0.8633, 0.804, 0.861, 0.804, 0.861, 0.809, 0.8633, 0.804, 0.8656, 0.804, 0.8656, 0.809, 0.8633, 0.8069, 0.8688, 0.8069, 0.8688, 0.809, 0.8633, 0.8111, 0.8688, 0.8111, 0.8688, 0.809, 0.8633, 0.8141, 0.8656, 0.8141, 0.8656, 0.809, 0.8633, 0.8141, 0.861, 0.8141, 0.861, 0.809, 0.8633, 0.8111, 0.8578, 0.8111, 0.8578, 0.809, 0.8633, 0.8069, 0.8578, 0.02077, 0.877, 0.02077, 0.9695, 0.01557, 0.9695, 0.01557, 0.877, 0.8906, 0.9695, 0.8906, 0.9895, 0.8284, 0.9895, 0.8284, 0.9695, 0.8228, 0.9181, 0.7721, 0.9181, 0.7721, 0.898, 0.8228, 0.898, 0.8996, 0.9837, 0.8996, 0.9308, 0.9076, 0.9372, 0.9076, 0.9773, 0.9007, 0.9296, 0.9673, 0.9296, 0.959, 0.9363, 0.909, 0.9363, 0.9392, 0.9168, 0.8792, 0.9168, 0.8867, 0.9095, 0.9317, 0.9095, 0.8792, 0.8556, 0.9392, 0.8556, 0.9317, 0.8629, 0.8867, 0.8629, 0.9585, 0.9489, 0.9095, 0.9489, 0.9095, 0.9375, 0.9585, 0.9375, 0.8897, 0.9474, 0.8897, 0.9675, 0.8184, 0.9675, 0.8184, 0.9474, 0.8048, 0.99, 0.7607, 0.99, 0.7607, 0.9699, 0.8048, 0.9699, 0.8781, 0.9156, 0.8781, 0.8568, 0.8854, 0.8639, 0.8854, 0.9084, 0.755, 0.9479, 0.8057, 0.9479, 0.8057, 0.968, 0.755, 0.968, 0.9403, 0.8568, 0.9403, 0.9156, 0.933, 0.9084, 0.933, 0.8639, 0.8996, 0.9975, 0.8996, 0.9861, 0.9685, 0.9861, 0.9685, 0.9975, 0.9673, 0.9849, 0.9007, 0.9849, 0.909, 0.9782, 0.959, 0.9782, 0.9685, 0.9308, 0.9685, 0.9837, 0.9604, 0.9773, 0.9604, 0.9372, 0.9392, 0.9168, 0.9403, 0.9156, 0.9411, 0.9162, 0.9403, 0.917, 0.9694, 0.9302, 0.9685, 0.9308, 0.9673, 0.9296, 0.9685, 0.9295, 0.9007, 0.9296, 0.8996, 0.9308, 0.8986, 0.9302, 0.8996, 0.9295, 0.8773, 0.9162, 0.8781, 0.9156, 0.8792, 0.9168, 0.8781, 0.917, 0.9411, 0.8549, 0.9403, 0.8568, 0.9392, 0.8556, 0.9403, 0.8542, 0.9694, 0.9854, 0.9685, 0.9861, 0.9673, 0.9849, 0.9685, 0.9837, 0.8996, 0.9837, 0.9007, 0.9849, 0.8996, 0.9861, 0.8986, 0.9854, 0.8773, 0.8549, 0.8781, 0.8542, 0.8792, 0.8556, 0.8781, 0.8568, 0.9321, 0.9073, 0.933, 0.9084, 0.9317, 0.9095, 0.9313, 0.9081, 0.959, 0.9363, 0.9604, 0.9372, 0.9594, 0.9382, 0.9585, 0.9375, 0.9086, 0.9382, 0.9076, 0.9372, 0.909, 0.9363, 0.9095, 0.9375, 0.8867, 0.9095, 0.8854, 0.9084, 0.8863, 0.9073, 0.8872, 0.9081, 0.7602, 0.9909, 0.759, 0.9909, 0.7598, 0.99, 0.7607, 0.99, 0.7602, 0.9689, 0.7607, 0.9699, 0.7598, 0.9699, 0.759, 0.9689, 0.8048, 0.9699, 0.8053, 0.9689, 0.8066, 0.9689, 0.8057, 0.9699, 0.8053, 0.9909, 0.8048, 0.99, 0.8057, 0.99, 0.8066, 0.9909, 0.8882, 0.9465, 0.8199, 0.9465, 0.8184, 0.9455, 0.8897, 0.9455, 0.8176, 0.9455, 0.8176, 0.9254, 0.8184, 0.9254, 0.8184, 0.9455, 0.8199, 0.9245, 0.8882, 0.9245, 0.8897, 0.9254, 0.8184, 0.9254, 0.8906, 0.9254, 0.8906, 0.9455, 0.8897, 0.9455, 0.8897, 0.9254, 0.9685, 0.9861, 0.8996, 0.9861, 0.9007, 0.9849, 0.9673, 0.9849, 0.8897, 0.9474, 0.8184, 0.9474, 0.8199, 0.9465, 0.8882, 0.9465, 0.8284, 0.9895, 0.8906, 0.9895, 0.8895, 0.9905, 0.8295, 0.9905, 0.8906, 0.9474, 0.8906, 0.9675, 0.8897, 0.9675, 0.8897, 0.9474, 0.8882, 0.9685, 0.8199, 0.9685, 0.8184, 0.9675, 0.8897, 0.9675, 0.8176, 0.9675, 0.8176, 0.9474, 0.8184, 0.9474, 0.8184, 0.9675, 0.8781, 0.8542, 0.9403, 0.8542, 0.9392, 0.8556, 0.8792, 0.8556, 0.8906, 0.9695, 0.8284, 0.9695, 0.8295, 0.9685, 0.8895, 0.9685, 0.7721, 0.9181, 0.8228, 0.9181, 0.8233, 0.919, 0.7715, 0.919, 0.8228, 0.9181, 0.8228, 0.898, 0.8236, 0.898, 0.8236, 0.9181, 0.8228, 0.898, 0.7721, 0.898, 0.7715, 0.897, 0.8233, 0.897, 0.7721, 0.898, 0.7721, 0.9181, 0.7712, 0.9181, 0.7712, 0.898, 0.7602, 0.9689, 0.8053, 0.9689, 0.8048, 0.9699, 0.7607, 0.9699, 0.7545, 0.9469, 0.8063, 0.9469, 0.8057, 0.9479, 0.755, 0.9479, 0.909, 0.9363, 0.959, 0.9363, 0.9585, 0.9375, 0.9095, 0.9375, 0.755, 0.9479, 0.755, 0.968, 0.7542, 0.968, 0.7542, 0.9479, 0.755, 0.968, 0.8057, 0.968, 0.8063, 0.9689, 0.7545, 0.9689, 0.8057, 0.968, 0.8057, 0.9479, 0.8066, 0.9479, 0.8066, 0.968, 0.8053, 0.9909, 0.7602, 0.9909, 0.7607, 0.99, 0.8048, 0.99, 0.9317, 0.9095, 0.8867, 0.9095, 0.8872, 0.9081, 0.9313, 0.9081, 0.9673, 0.9849, 0.959, 0.9782, 0.9604, 0.9773, 0.9685, 0.9837, 0.909, 0.9782, 0.9007, 0.9849, 0.8996, 0.9837, 0.9076, 0.9773, 0.9076, 0.9372, 0.8996, 0.9308, 0.9007, 0.9296, 0.909, 0.9363, 0.959, 0.9363, 0.9673, 0.9296, 0.9685, 0.9308, 0.9604, 0.9372, 0.9392, 0.9168, 0.9317, 0.9095, 0.933, 0.9084, 0.9403, 0.9156, 0.8867, 0.9095, 0.8792, 0.9168, 0.8781, 0.9156, 0.8854, 0.9084, 0.8854, 0.8639, 0.8781, 0.8568, 0.8792, 0.8556, 0.8867, 0.8629, 0.9317, 0.8629, 0.9392, 0.8556, 0.9403, 0.8568, 0.933, 0.8639, 0.8184, 0.9455, 0.8184, 0.9254, 0.8897, 0.9254, 0.8897, 0.9455, 0.1734, 0.4529, 0.1734, 0.2175, 0.2549, 0.2175, 0.2549, 0.4529, 0.4562, 0.825, 0.4415, 0.825, 0.4415, 0.6884, 0.4562, 0.6884, 0.6018, 0.4529, 0.6018, 0.2175, 0.6833, 0.2175, 0.6833, 0.4529, 0.02131, 0.01786, 0.01314, 0.01786, 0.01314, 0.01423, 0.02131, 0.01423, 0.6833, 0.825, 0.6018, 0.825, 0.6018, 0.6884, 0.6833, 0.6884, 0.4005, 0.825, 0.2549, 0.825, 0.2549, 0.6884, 0.4005, 0.6884, 0.2549, 0.01786, 0.1734, 0.01786, 0.1734, 0.01423, 0.2549, 0.01423, 0.9663, 0.9004, 0.9859, 0.9004, 0.9859, 0.9167, 0.9663, 0.9167, 0.4562, 0.6884, 0.4415, 0.6884, 0.4415, 0.5707, 0.4562, 0.5707, 0.4562, 0.5707, 0.4415, 0.5707, 0.4415, 0.4529, 0.4562, 0.4529, 0.4005, 0.01786, 0.2549, 0.01786, 0.2549, 0.01423, 0.4005, 0.01423, 0.9382, 0.6884, 0.9185, 0.6884, 0.9185, 0.5707, 0.9382, 0.5707, 0.9382, 0.5707, 0.9185, 0.5707, 0.9185, 0.4529, 0.9382, 0.4529, 0.9185, 0.4529, 0.9185, 0.2175, 0.9382, 0.2175, 0.9382, 0.4529, 0.2549, 0.825, 0.1734, 0.825, 0.1734, 0.6884, 0.2549, 0.6884, 0.9859, 0.4842, 0.9859, 0.6518, 0.9663, 0.6518, 0.9663, 0.4842, 0.02131, 0.5707, 0.01314, 0.5707, 0.01314, 0.4529, 0.02131, 0.4529, 0.02131, 0.2175, 0.1734, 0.2175, 0.1734, 0.4529, 0.02131, 0.4529, 0.8354, 0.01786, 0.6833, 0.01786, 0.6833, 0.01423, 0.8354, 0.01423, 0.4005, 0.6884, 0.2549, 0.6884, 0.2549, 0.5707, 0.4005, 0.5707, 0.8708, 0.1582, 0.8904, 0.1582, 0.8904, 0.2759, 0.8708, 0.2759, 0.8708, 0.2759, 0.8904, 0.2759, 0.8904, 0.3936, 0.8708, 0.3936, 0.4005, 0.5707, 0.2549, 0.5707, 0.2549, 0.4529, 0.4005, 0.4529, 0.4005, 0.4529, 0.4005, 0.2175, 0.4152, 0.2175, 0.4152, 0.4529, 0.02131, 0.6884, 0.01314, 0.6884, 0.01314, 0.5707, 0.02131, 0.5707, 0.8354, 0.825, 0.6833, 0.825, 0.6833, 0.6884, 0.8354, 0.6884, 0.9663, 0.6518, 0.9859, 0.6518, 0.9859, 0.7401, 0.9663, 0.7401, 0.2549, 0.5707, 0.1734, 0.5707, 0.1734, 0.4529, 0.2549, 0.4529, 0.9859, 0.2761, 0.9663, 0.2761, 0.9663, 0.1878, 0.9859, 0.1878, 0.8354, 0.5707, 0.6833, 0.5707, 0.6833, 0.4529, 0.8354, 0.4529, 0.8354, 0.4529, 0.8354, 0.2175, 0.8436, 0.2175, 0.8436, 0.4529, 0.02131, 0.8323, 0.01314, 0.8323, 0.01314, 0.825, 0.02131, 0.825, 0.8708, 0.01877, 0.8904, 0.01877, 0.8904, 0.1582, 0.8708, 0.1582, 0.6833, 0.01786, 0.6018, 0.01786, 0.6018, 0.01423, 0.6833, 0.01423, 0.6833, 0.5707, 0.6018, 0.5707, 0.6018, 0.4529, 0.6833, 0.4529, 0.8904, 0.3936, 0.8904, 0.6291, 0.8708, 0.6291, 0.8708, 0.3936, 0.4562, 0.2175, 0.6018, 0.2175, 0.6018, 0.4529, 0.4562, 0.4529, 0.4562, 0.01786, 0.4415, 0.01786, 0.4415, 0.01423, 0.4562, 0.01423, 0.4415, 0.825, 0.4415, 0.8323, 0.4387, 0.8353, 0.4387, 0.8278, 0.9859, 0.9004, 0.9859, 0.7401, 0.9896, 0.7401, 0.9896, 0.8977, 0.9859, 0.7401, 0.9859, 0.6518, 0.9896, 0.6518, 0.9896, 0.7401, 0.9859, 0.4842, 0.9859, 0.4752, 0.9896, 0.4782, 0.9896, 0.487, 0.9663, 0.02025, 0.9663, 0.1878, 0.9626, 0.1878, 0.9626, 0.02308, 0.9663, 0.1878, 0.9663, 0.2761, 0.9626, 0.2761, 0.9626, 0.1878, 0.9663, 0.4365, 0.9663, 0.4527, 0.9626, 0.4497, 0.9626, 0.4338, 0.9663, 0.4842, 0.9663, 0.6518, 0.9626, 0.6518, 0.9626, 0.487, 0.9663, 0.6518, 0.9663, 0.7401, 0.9626, 0.7401, 0.9626, 0.6518, 0.9663, 0.9004, 0.9663, 0.9167, 0.9626, 0.9137, 0.9626, 0.8977, 0.9859, 0.4365, 0.9859, 0.2761, 0.9896, 0.2761, 0.9896, 0.4338, 0.9859, 0.2761, 0.9859, 0.1878, 0.9896, 0.1878, 0.9896, 0.2761, 0.9859, 0.02025, 0.9859, 0.01124, 0.9896, 0.01423, 0.9896, 0.02308, 0.4415, 0.01786, 0.4415, 0.2175, 0.4387, 0.2175, 0.4387, 0.01492, 0.4415, 0.2175, 0.4415, 0.4529, 0.4387, 0.4529, 0.4387, 0.2175, 0.4415, 0.4529, 0.4415, 0.5707, 0.4387, 0.5707, 0.4387, 0.4529, 0.4415, 0.5707, 0.4415, 0.6884, 0.4387, 0.6884, 0.4387, 0.5707, 0.4152, 0.825, 0.4152, 0.6884, 0.418, 0.6884, 0.418, 0.8278, 0.4152, 0.6884, 0.4152, 0.5707, 0.418, 0.5707, 0.418, 0.6884, 0.4152, 0.5707, 0.4152, 0.4529, 0.418, 0.4529, 0.418, 0.5707, 0.4152, 0.4529, 0.4152, 0.2175, 0.418, 0.2175, 0.418, 0.4529, 0.4152, 0.01786, 0.4152, 0.01423, 0.418, 0.01124, 0.418, 0.01492, 0.9382, 0.8278, 0.9382, 0.6884, 0.9419, 0.6884, 0.9419, 0.825, 0.9382, 0.6884, 0.9382, 0.5707, 0.9419, 0.5707, 0.9419, 0.6884, 0.9382, 0.5707, 0.9382, 0.4529, 0.9419, 0.4529, 0.9419, 0.5707, 0.9382, 0.4529, 0.9382, 0.2175, 0.9419, 0.2175, 0.9419, 0.4529, 0.9382, 0.01492, 0.9382, 0.01124, 0.9419, 0.01423, 0.9419, 0.01786, 0.8436, 0.825, 0.8436, 0.6884, 0.8463, 0.6884, 0.8463, 0.8278, 0.8436, 0.6884, 0.8436, 0.5707, 0.8463, 0.5707, 0.8463, 0.6884, 0.8436, 0.5707, 0.8436, 0.4529, 0.8463, 0.4529, 0.8463, 0.5707, 0.8436, 0.4529, 0.8436, 0.2175, 0.8463, 0.2175, 0.8463, 0.4529, 0.8436, 0.01786, 0.8436, 0.01423, 0.8463, 0.01124, 0.8463, 0.01492, 0.9663, 0.4365, 0.9663, 0.2761, 0.9859, 0.2761, 0.9859, 0.4365, 0.9382, 0.8353, 0.9185, 0.8353, 0.9185, 0.8278, 0.9382, 0.8278, 0.4562, 0.8323, 0.4415, 0.8323, 0.4415, 0.825, 0.4562, 0.825, 0.6833, 0.8323, 0.6018, 0.8323, 0.6018, 0.825, 0.6833, 0.825, 0.4005, 0.8323, 0.2549, 0.8323, 0.2549, 0.825, 0.4005, 0.825, 0.2549, 0.8323, 0.1734, 0.8323, 0.1734, 0.825, 0.2549, 0.825, 0.8354, 0.8323, 0.6833, 0.8323, 0.6833, 0.825, 0.8354, 0.825, 0.8708, 0.01124, 0.8904, 0.01124, 0.8904, 0.01877, 0.8708, 0.01877, 0.4415, 0.6884, 0.4415, 0.825, 0.4387, 0.8278, 0.4387, 0.6884, 0.4152, 0.8323, 0.4152, 0.825, 0.418, 0.8278, 0.418, 0.8353, 0.9382, 0.8353, 0.9382, 0.8278, 0.9419, 0.825, 0.9419, 0.8323, 0.8436, 0.8323, 0.8436, 0.825, 0.8463, 0.8278, 0.8463, 0.8353, 0.9382, 0.2175, 0.9185, 0.2175, 0.9185, 0.01492, 0.9382, 0.01492, 0.8708, 0.6291, 0.8904, 0.6291, 0.8904, 0.8316, 0.8708, 0.8316, 0.02131, 0.2175, 0.01314, 0.2175, 0.01314, 0.01786, 0.02131, 0.01786, 0.2549, 0.2175, 0.1734, 0.2175, 0.1734, 0.01786, 0.2549, 0.01786, 0.4005, 0.2175, 0.2549, 0.2175, 0.2549, 0.01786, 0.4005, 0.01786, 0.8354, 0.2175, 0.6833, 0.2175, 0.6833, 0.01786, 0.8354, 0.01786, 0.6833, 0.2175, 0.6018, 0.2175, 0.6018, 0.01786, 0.6833, 0.01786, 0.4562, 0.2175, 0.4415, 0.2175, 0.4415, 0.01786, 0.4562, 0.01786, 0.4415, 0.01423, 0.4415, 0.01786, 0.4387, 0.01492, 0.4387, 0.01124, 0.4152, 0.2175, 0.4152, 0.01786, 0.418, 0.01492, 0.418, 0.2175, 0.9382, 0.2175, 0.9382, 0.01492, 0.9419, 0.01786, 0.9419, 0.2175, 0.8436, 0.2175, 0.8436, 0.01786, 0.8463, 0.01492, 0.8463, 0.2175, 0.6018, 0.825, 0.4562, 0.825, 0.4562, 0.6884, 0.6018, 0.6884, 0.4152, 0.825, 0.4005, 0.825, 0.4005, 0.6884, 0.4152, 0.6884, 0.9663, 0.7401, 0.9859, 0.7401, 0.9859, 0.9004, 0.9663, 0.9004, 0.6018, 0.6884, 0.4562, 0.6884, 0.4562, 0.5707, 0.6018, 0.5707, 0.6018, 0.5707, 0.4562, 0.5707, 0.4562, 0.4529, 0.6018, 0.4529, 0.4152, 0.01786, 0.4005, 0.01786, 0.4005, 0.01423, 0.4152, 0.01423, 0.4152, 0.6884, 0.4005, 0.6884, 0.4005, 0.5707, 0.4152, 0.5707, 0.4152, 0.5707, 0.4005, 0.5707, 0.4005, 0.4529, 0.4152, 0.4529, 0.2549, 0.4529, 0.2549, 0.2175, 0.4005, 0.2175, 0.4005, 0.4529, 0.4415, 0.2175, 0.4562, 0.2175, 0.4562, 0.4529, 0.4415, 0.4529, 0.6018, 0.01786, 0.4562, 0.01786, 0.4562, 0.01423, 0.6018, 0.01423, 0.9859, 0.9167, 0.9859, 0.9004, 0.9896, 0.8977, 0.9896, 0.9137, 0.9663, 0.2761, 0.9663, 0.4365, 0.9626, 0.4338, 0.9626, 0.2761, 0.9663, 0.7401, 0.9663, 0.9004, 0.9626, 0.8977, 0.9626, 0.7401, 0.9859, 0.4527, 0.9859, 0.4365, 0.9896, 0.4338, 0.9896, 0.4497, 0.9663, 0.4527, 0.9663, 0.4365, 0.9859, 0.4365, 0.9859, 0.4527, 0.6018, 0.8323, 0.4562, 0.8323, 0.4562, 0.825, 0.6018, 0.825, 0.4152, 0.8323, 0.4005, 0.8323, 0.4005, 0.825, 0.4152, 0.825, 0.4152, 0.2175, 0.4005, 0.2175, 0.4005, 0.01786, 0.4152, 0.01786, 0.6018, 0.2175, 0.4562, 0.2175, 0.4562, 0.01786, 0.6018, 0.01786, 0.8436, 0.6884, 0.8354, 0.6884, 0.8354, 0.5707, 0.8436, 0.5707, 0.9859, 0.1878, 0.9663, 0.1878, 0.9663, 0.02025, 0.9859, 0.02025, 0.1734, 0.825, 0.02131, 0.825, 0.02131, 0.6884, 0.1734, 0.6884, 0.1734, 0.01786, 0.02131, 0.01786, 0.02131, 0.01423, 0.1734, 0.01423, 0.9859, 0.4752, 0.9859, 0.4842, 0.9663, 0.4842, 0.9663, 0.4752, 0.1734, 0.5707, 0.02131, 0.5707, 0.02131, 0.4529, 0.1734, 0.4529, 0.01314, 0.2175, 0.02131, 0.2175, 0.02131, 0.4529, 0.01314, 0.4529, 0.8436, 0.01786, 0.8354, 0.01786, 0.8354, 0.01423, 0.8436, 0.01423, 0.1734, 0.6884, 0.02131, 0.6884, 0.02131, 0.5707, 0.1734, 0.5707, 0.8436, 0.825, 0.8354, 0.825, 0.8354, 0.6884, 0.8436, 0.6884, 0.8436, 0.5707, 0.8354, 0.5707, 0.8354, 0.4529, 0.8436, 0.4529, 0.6833, 0.4529, 0.6833, 0.2175, 0.8354, 0.2175, 0.8354, 0.4529, 0.1734, 0.8323, 0.02131, 0.8323, 0.02131, 0.825, 0.1734, 0.825, 0.9859, 0.6518, 0.9859, 0.4842, 0.9896, 0.487, 0.9896, 0.6518, 0.9663, 0.01124, 0.9663, 0.02025, 0.9626, 0.02308, 0.9626, 0.01423, 0.9663, 0.4752, 0.9663, 0.4842, 0.9626, 0.487, 0.9626, 0.4782, 0.9859, 0.1878, 0.9859, 0.02025, 0.9896, 0.02308, 0.9896, 0.1878, 0.8436, 0.8323, 0.8354, 0.8323, 0.8354, 0.825, 0.8436, 0.825, 0.1734, 0.2175, 0.02131, 0.2175, 0.02131, 0.01786, 0.1734, 0.01786, 0.8436, 0.2175, 0.8354, 0.2175, 0.8354, 0.01786, 0.8436, 0.01786, 0.4143, 0.8749, 0.4508, 0.8749, 0.4508, 0.8921, 0.4143, 0.8921, 0.4143, 0.8921, 0.4508, 0.8921, 0.4508, 0.9263, 0.4143, 0.9263, 0.3201, 0.8815, 0.3301, 0.8815, 0.3301, 0.8986, 0.3201, 0.8986, 0.3201, 0.8986, 0.3301, 0.8986, 0.3301, 0.9329, 0.3201, 0.9329, 0.2269, 0.95, 0.2168, 0.95, 0.2168, 0.9329, 0.2269, 0.9329, 0.2269, 0.9329, 0.2168, 0.9329, 0.2168, 0.8986, 0.2269, 0.8986, 0.2168, 0.8815, 0.2168, 0.8986, 0.2109, 0.8986, 0.2109, 0.8815, 0.2168, 0.8986, 0.2168, 0.9329, 0.2109, 0.9329, 0.2109, 0.8986, 0.2899, 0.8815, 0.2899, 0.8986, 0.2839, 0.8986, 0.2839, 0.8815, 0.2899, 0.8986, 0.2899, 0.9329, 0.2839, 0.9329, 0.2839, 0.8986, 0.3362, 0.8815, 0.3362, 0.8986, 0.3301, 0.8986, 0.3301, 0.8815, 0.3362, 0.8986, 0.3362, 0.9329, 0.3301, 0.9329, 0.3301, 0.8986, 0.257, 0.95, 0.257, 0.9329, 0.2632, 0.9329, 0.2632, 0.95, 0.257, 0.9329, 0.257, 0.8986, 0.2632, 0.8986, 0.2632, 0.9329, 0.357, 0.8815, 0.3935, 0.8815, 0.3935, 0.8986, 0.357, 0.8986, 0.357, 0.8986, 0.3935, 0.8986, 0.3935, 0.9329, 0.357, 0.9329, 0.5393, 0.9079, 0.5027, 0.9079, 0.5027, 0.897, 0.5393, 0.897, 0.5393, 0.897, 0.5027, 0.897, 0.5027, 0.8862, 0.5393, 0.8862, 0.5393, 0.8862, 0.5027, 0.8862, 0.5027, 0.8753, 0.5393, 0.8753, 0.5966, 0.9014, 0.56, 0.9014, 0.56, 0.8905, 0.5966, 0.8905, 0.5966, 0.8905, 0.56, 0.8905, 0.56, 0.8796, 0.5966, 0.8796, 0.5966, 0.8796, 0.56, 0.8796, 0.56, 0.8687, 0.5966, 0.8687, 0.2899, 0.95, 0.2999, 0.95, 0.2999, 0.9671, 0.2899, 0.9671, 0.2999, 0.95, 0.31, 0.95, 0.31, 0.9671, 0.2999, 0.9671, 0.31, 0.95, 0.3201, 0.95, 0.3201, 0.9671, 0.31, 0.9671, 0.257, 0.8815, 0.247, 0.8815, 0.247, 0.8644, 0.257, 0.8644, 0.247, 0.8815, 0.2369, 0.8815, 0.2369, 0.8644, 0.247, 0.8644, 0.2369, 0.8815, 0.2269, 0.8815, 0.2269, 0.8644, 0.2369, 0.8644, 0.29, 0.8578, 0.3, 0.8578, 0.2999, 0.8644, 0.2899, 0.8644, 0.3, 0.8578, 0.3101, 0.8578, 0.31, 0.8644, 0.2999, 0.8644, 0.3101, 0.8578, 0.3201, 0.8578, 0.3201, 0.8644, 0.31, 0.8644, 0.3302, 0.9737, 0.3201, 0.9737, 0.3201, 0.9671, 0.3301, 0.9671, 0.3201, 0.9737, 0.3101, 0.9737, 0.31, 0.9671, 0.3201, 0.9671, 0.3101, 0.9737, 0.3, 0.9737, 0.2999, 0.9671, 0.31, 0.9671, 0.2571, 0.9737, 0.2471, 0.9737, 0.247, 0.9671, 0.257, 0.9671, 0.2471, 0.9737, 0.237, 0.9737, 0.2369, 0.9671, 0.247, 0.9671, 0.237, 0.9737, 0.227, 0.9737, 0.2269, 0.9671, 0.2369, 0.9671, 0.2169, 0.8578, 0.227, 0.8578, 0.2269, 0.8644, 0.2168, 0.8644, 0.227, 0.8578, 0.237, 0.8578, 0.2369, 0.8644, 0.2269, 0.8644, 0.237, 0.8578, 0.2471, 0.8578, 0.247, 0.8644, 0.2369, 0.8644, 0.2899, 0.8815, 0.2999, 0.8815, 0.2999, 0.8986, 0.2899, 0.8986, 0.2999, 0.8815, 0.31, 0.8815, 0.31, 0.8986, 0.2999, 0.8986, 0.31, 0.8815, 0.3201, 0.8815, 0.3201, 0.8986, 0.31, 0.8986, 0.2899, 0.8986, 0.2999, 0.8986, 0.2999, 0.9329, 0.2899, 0.9329, 0.2999, 0.8986, 0.31, 0.8986, 0.31, 0.9329, 0.2999, 0.9329, 0.31, 0.8986, 0.3201, 0.8986, 0.3201, 0.9329, 0.31, 0.9329, 0.257, 0.95, 0.247, 0.95, 0.247, 0.9329, 0.257, 0.9329, 0.247, 0.95, 0.2369, 0.95, 0.2369, 0.9329, 0.247, 0.9329, 0.2369, 0.95, 0.2269, 0.95, 0.2269, 0.9329, 0.2369, 0.9329, 0.257, 0.9329, 0.247, 0.9329, 0.247, 0.8986, 0.257, 0.8986, 0.247, 0.9329, 0.2369, 0.9329, 0.2369, 0.8986, 0.247, 0.8986, 0.2369, 0.9329, 0.2269, 0.9329, 0.2269, 0.8986, 0.2369, 0.8986, 0.2168, 0.9329, 0.2168, 0.95, 0.2109, 0.95, 0.2109, 0.9329, 0.4143, 0.8578, 0.4508, 0.8578, 0.4508, 0.8749, 0.4143, 0.8749, 0.3201, 0.8644, 0.3301, 0.8644, 0.3301, 0.8815, 0.3201, 0.8815, 0.2269, 0.9671, 0.2168, 0.9671, 0.2168, 0.95, 0.2269, 0.95, 0.2899, 0.8644, 0.2899, 0.8815, 0.2839, 0.8815, 0.2839, 0.8644, 0.3362, 0.8644, 0.3362, 0.8815, 0.3301, 0.8815, 0.3301, 0.8644, 0.257, 0.9671, 0.257, 0.95, 0.2632, 0.95, 0.2632, 0.9671, 0.357, 0.8644, 0.3935, 0.8644, 0.3935, 0.8815, 0.357, 0.8815, 0.2899, 0.8644, 0.2999, 0.8644, 0.2999, 0.8815, 0.2899, 0.8815, 0.2999, 0.8644, 0.31, 0.8644, 0.31, 0.8815, 0.2999, 0.8815, 0.31, 0.8644, 0.3201, 0.8644, 0.3201, 0.8815, 0.31, 0.8815, 0.257, 0.9671, 0.247, 0.9671, 0.247, 0.95, 0.257, 0.95, 0.247, 0.9671, 0.2369, 0.9671, 0.2369, 0.95, 0.247, 0.95, 0.2369, 0.9671, 0.2269, 0.9671, 0.2269, 0.95, 0.2369, 0.95, 0.4143, 0.9263, 0.4508, 0.9263, 0.4508, 0.9435, 0.4143, 0.9435, 0.3201, 0.9329, 0.3301, 0.9329, 0.3301, 0.95, 0.3201, 0.95, 0.2269, 0.8986, 0.2168, 0.8986, 0.2168, 0.8815, 0.2269, 0.8815, 0.2899, 0.9329, 0.2899, 0.95, 0.2839, 0.95, 0.2839, 0.9329, 0.3362, 0.9329, 0.3362, 0.95, 0.3301, 0.95, 0.3301, 0.9329, 0.257, 0.8986, 0.257, 0.8815, 0.2632, 0.8815, 0.2632, 0.8986, 0.357, 0.9329, 0.3935, 0.9329, 0.3935, 0.95, 0.357, 0.95, 0.2168, 0.8644, 0.2168, 0.8815, 0.2109, 0.8815, 0.2109, 0.8644, 0.2899, 0.9329, 0.2999, 0.9329, 0.2999, 0.95, 0.2899, 0.95, 0.2999, 0.9329, 0.31, 0.9329, 0.31, 0.95, 0.2999, 0.95, 0.31, 0.9329, 0.3201, 0.9329, 0.3201, 0.95, 0.31, 0.95, 0.257, 0.8986, 0.247, 0.8986, 0.247, 0.8815, 0.257, 0.8815, 0.247, 0.8986, 0.2369, 0.8986, 0.2369, 0.8815, 0.247, 0.8815, 0.2369, 0.8986, 0.2269, 0.8986, 0.2269, 0.8815, 0.2369, 0.8815])
me_cube_002.materials.append(mat_material)
me_cube_002.use_remesh_preserve_volume = False
me_cube_002.use_remesh_preserve_attributes = False
me_cube_002.use_mirror_vertex_groups = False
me_cube_002.update()

# ---- objects
ob_door = bpy.data.objects.new('Door', me_cube)
ob_doorhigh = bpy.data.objects.new('DoorHIGH', me_cube_002)

# ---- transforms, parenting, visibility, modifiers, constraints
ob_door.location = (0.0, 0.0, 0.0)
ob_door.rotation_euler = (1.571, -0.0, 0.0)
ob_door.lineart.crease_threshold = 0.0
ob_doorhigh.location = (0.0, 0.0, 0.0)
ob_doorhigh.rotation_euler = (1.571, -0.0, 0.0)
ob_doorhigh.hide_viewport = True
ob_doorhigh.lineart.crease_threshold = 0.0
_m = ob_doorhigh.modifiers.new('Subsurf', 'SUBSURF')
_m.uv_smooth = 'PRESERVE_CORNERS'
_m.quality = 2
_m.show_only_control_edges = False

# ---- collection membership
col_collection_1.objects.link(ob_door)
col_collection_2.objects.link(ob_doorhigh)

# ---- scene / render settings (as saved in the file)
scene.frame_start = 3; scene.frame_end = 3; scene.frame_set(155)
scene.render.engine = 'BLENDER_EEVEE_NEXT'
scene.render.image_settings.color_mode = 'RGB'
scene.render.image_settings.compression = 90
scene.render.resolution_percentage = 50
scene.render.dither_intensity = 0.0
scene.render.use_bake_selected_to_active = True
scene.render.bake_margin = 8
scene.cycles.use_denoising = False
scene.cycles.samples = 10
scene.cycles.sampling_pattern = 'TABULATED_SOBOL'
scene.cycles.light_sampling_threshold = 0.0
scene.cycles.use_adaptive_sampling = False
scene.cycles.use_light_tree = False
scene.cycles.blur_glossy = 0.0
scene.cycles.volume_bounces = 1
scene.cycles.pixel_filter_type = 'GAUSSIAN'
scene.cycles.sample_clamp_indirect = 0.0
scene.view_settings.view_transform = 'Standard'
bpy.context.view_layer.update()

# ---- added for rendering (the .blend has no active camera and no usable light): camera, sun
cam_auto = bpy.data.cameras.new('AutoCamera')
cam_auto.lens = 50.0
cam_auto.sensor_width = 36.0
cam_auto.clip_end = 1000.0
ob_auto_camera = bpy.data.objects.new('AutoCamera', cam_auto)
scene.collection.objects.link(ob_auto_camera)
ob_auto_camera.location = (3.25713, -2.88964, 3.63496)
ob_auto_camera.rotation_euler = (1.09748, -7.21219e-08, 0.694738)
scene.camera = ob_auto_camera
light_auto_sun = bpy.data.lights.new('AutoSun', 'SUN')
light_auto_sun.energy = 3.0
light_auto_sun.angle = 0.0523599
ob_auto_sun = bpy.data.objects.new('AutoSun', light_auto_sun)
scene.collection.objects.link(ob_auto_sun)
ob_auto_sun.rotation_euler = (0.872665, 0.174533, 0.523599)
bpy.context.view_layer.update()
